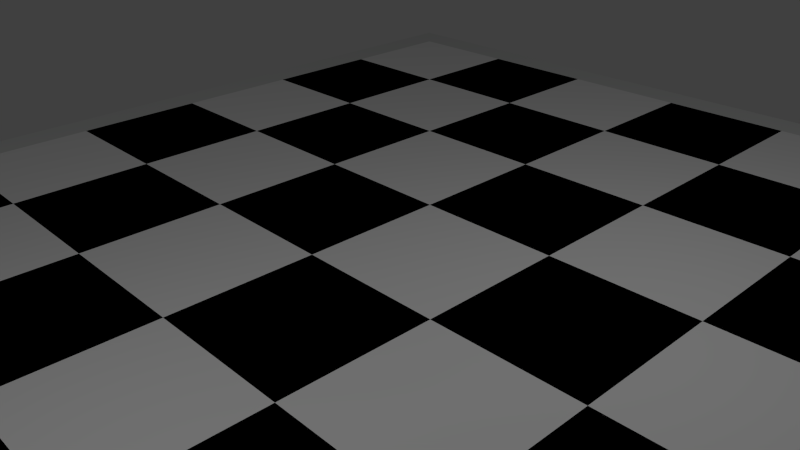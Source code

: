 # Source: board.blend  (saved by Blender 2.69.0; exported with 4.5.12 LTS)
import bpy
from mathutils import Matrix  # noqa: F401  (used for matrix-valued properties, if any)

bpy.ops.wm.read_factory_settings(use_empty=True)
scene = bpy.context.scene
scene.name = 'Scene'

# ---- collections
col_collection_1 = bpy.data.collections.new('Collection 1'); scene.collection.children.link(col_collection_1)

# ---- materials (node trees are filled in below, after node groups)
mat_material_003 = bpy.data.materials.new('Material.003')
mat_material_003.alpha_threshold = 0.0
mat_material_003.use_transparent_shadow = False
mat_material_003.diffuse_color = (0.7849, 0.8, 0.7887, 1.0)
mat_material_003.roughness = 0.5
mat_material_003.specular_intensity = 1.0
mat_material_003.line_color = (0.0, 0.0, 0.0, 1.0)
mat_material_001 = bpy.data.materials.new('Material.001')
mat_material_001.alpha_threshold = 0.0
mat_material_001.use_transparent_shadow = False
mat_material_001.preview_render_type = 'CUBE'
mat_material_001.diffuse_color = (0.0, 0.0, 0.0, 1.0)
mat_material_001.roughness = 0.5
mat_material_001.specular_intensity = 1.0
mat_material_001.line_color = (0.0, 0.0, 0.0, 1.0)
mat_material_002 = bpy.data.materials.new('Material.002')
mat_material_002.alpha_threshold = 0.0
mat_material_002.use_transparent_shadow = False
mat_material_002.diffuse_color = (1.0, 1.0, 1.0, 1.0)
mat_material_002.roughness = 0.5
mat_material_002.specular_intensity = 1.0
mat_material_002.line_color = (0.0, 0.0, 0.0, 1.0)

# ---- material node trees

# ---- world
world_world = bpy.data.worlds.new('World'); scene.world = world_world
world_world.color = (0.05088, 0.05088, 0.05088)
world_world.use_sun_shadow = False
world_world.sun_shadow_jitter_overblur = 0.0
world_world.cycles.sampling_method = 'MANUAL'
world_world.cycles.sample_map_resolution = 256

# ---- cameras
cam_camera = bpy.data.cameras.new('Camera')
cam_camera.clip_end = 100.0
cam_camera.lens = 35.0
cam_camera.sensor_width = 32.0
cam_camera.sensor_height = 18.0
cam_camera.ortho_scale = 7.314
cam_camera.dof.focus_distance = 0.0
cam_camera.dof.aperture_fstop = 128.0

# ---- lights
light_lamp = bpy.data.lights.new('Lamp', 'POINT')
light_lamp.transmission_factor = 0.0
light_lamp.cutoff_distance = 30.0
light_lamp.energy = 100.0
light_lamp.shadow_buffer_clip_start = 1.001
light_lamp.shadow_soft_size = 0.1
light_lamp.shadow_maximum_resolution = 0.006
light_lamp.use_absolute_resolution = True
light_lamp.cycles.use_multiple_importance_sampling = False

# ---- meshes
me_plane_003 = bpy.data.meshes.new('Plane.003')
me_plane_003.from_pydata([(0.6054, -0.5892, 0.004392), (-0.5735, -0.5892, 0.004392), (0.6054, 0.5897, 0.004392), (-0.5735, 0.5897, 0.004392), (0.6054, -0.5892, 0.01701), (-0.5735, -0.5892, 0.01701), (0.6054, 0.5897, 0.01701), (-0.5735, 0.5897, 0.01701), (-0.5735, 0.5897, 0.004392), (0.6054, 0.5897, 0.004392), (-0.5735, 0.5897, 0.01701), (0.6054, 0.5897, 0.01701), (-0.5735, -0.5892, 0.004392), (-0.5735, -0.5892, 0.01701), (0.6054, -0.5892, 0.004392), (0.6054, -0.5892, 0.01701), (-0.3937, -0.5892, 0.004392), (-0.3937, 0.5897, 0.004392), (-0.3937, -0.5892, 0.01701), (-0.3937, 0.5897, 0.01701), (-0.3937, 0.5897, 0.004392), (-0.3937, 0.5897, 0.01701), (-0.3937, -0.5892, 0.004392), (-0.3937, -0.5892, 0.01701), (0.4285, 0.5897, 0.004392), (0.4285, -0.5892, 0.004392), (0.4285, -0.5892, 0.004392), (0.4285, 0.5897, 0.004392), (0.4285, -0.5892, 0.01701), (0.4285, 0.5897, 0.01701), (0.4285, 0.5897, 0.01701), (0.4285, -0.5892, 0.01701), (-0.5735, 0.2603, 0.004392), (-0.5735, 0.2603, 0.01701), (0.6054, 0.2603, 0.004392), (0.6054, 0.2603, 0.01701), (-0.3937, 0.2603, 0.004392), (-0.3937, 0.2603, 0.01701), (0.4285, 0.2603, 0.004392), (0.4285, 0.2603, 0.01701), (-0.3937, -0.3818, 0.004392), (0.4285, -0.3818, 0.004392), (-0.5735, -0.3818, 0.004392), (-0.5735, -0.3818, 0.01701), (0.6054, -0.3818, 0.004392), (0.6054, -0.3818, 0.01701), (-0.3937, -0.3818, 0.01701), (0.4285, -0.3818, 0.01701), (0.6054, -0.5892, 0.004392), (0.6054, 0.5897, 0.004392), (-0.5735, 0.5897, 0.004392), (-0.5735, -0.5892, 0.004392), (0.6054, 0.5897, 0.004392), (-0.5735, 0.5897, 0.004392), (-0.5735, -0.5892, 0.004392), (0.6054, -0.5892, 0.004392), (-0.3937, 0.5897, 0.004392), (-0.3937, -0.5892, 0.004392), (0.4285, -0.5892, 0.004392), (0.4285, 0.5897, 0.004392), (0.6054, 0.2603, 0.004392), (-0.5735, 0.2603, 0.004392), (-0.5735, -0.3818, 0.004392), (0.6054, -0.3818, 0.004392), (0.6054, 0.5897, 0.01701), (-0.5735, -0.5892, 0.01701), (0.6054, 0.5897, 0.01701), (-0.5735, 0.5897, 0.01701), (-0.5735, -0.5892, 0.01701), (0.6054, -0.5892, 0.01701), (-0.3937, 0.5897, 0.01701), (-0.3937, -0.5892, 0.01701), (0.4285, -0.5892, 0.01701), (0.4285, 0.5897, 0.01701), (0.6054, 0.2603, 0.01701), (-0.5735, 0.2603, 0.01701), (-0.5735, -0.3818, 0.01701), (0.6054, -0.3818, 0.01701), (0.6054, -0.5892, 0.01701), (-0.5735, 0.5897, 0.01701), (0.6054, -0.5892, 0.01421), (-0.5735, -0.5892, 0.01421), (0.6054, 0.5897, 0.01421), (-0.5735, 0.5897, 0.01421), (0.6054, -0.5892, 0.02682), (-0.5735, -0.5892, 0.02682), (0.6054, 0.5897, 0.02682), (-0.5735, 0.5897, 0.02682), (-0.5735, 0.5897, 0.01421), (0.6054, 0.5897, 0.01421), (-0.5735, 0.5897, 0.02682), (0.6054, 0.5897, 0.02682), (-0.5735, -0.5892, 0.01421), (-0.5735, -0.5892, 0.02682), (0.6054, -0.5892, 0.01421), (0.6054, -0.5892, 0.02682), (-0.3937, -0.5892, 0.01421), (-0.3937, 0.5897, 0.01421), (-0.3937, -0.5892, 0.02682), (-0.3937, 0.5897, 0.02682), (-0.3937, 0.5897, 0.01421), (-0.3937, 0.5897, 0.02682), (-0.3937, -0.5892, 0.01421), (-0.3937, -0.5892, 0.02682), (0.4285, 0.5897, 0.01421), (0.4285, -0.5892, 0.01421), (0.4285, -0.5892, 0.01421), (0.4285, 0.5897, 0.01421), (0.4285, -0.5892, 0.02682), (0.4285, 0.5897, 0.02682), (0.4285, 0.5897, 0.02682), (0.4285, -0.5892, 0.02682), (-0.5735, 0.2603, 0.01421), (-0.5735, 0.2603, 0.02682), (0.6054, 0.2603, 0.01421), (0.6054, 0.2603, 0.02682), (-0.3937, 0.2603, 0.01421), (-0.3937, 0.2603, 0.02682), (0.4285, 0.2603, 0.01421), (0.4285, 0.2603, 0.02682), (-0.3937, -0.3818, 0.01421), (0.4285, -0.3818, 0.01421), (-0.5735, -0.3818, 0.01421), (-0.5735, -0.3818, 0.02682), (0.6054, -0.3818, 0.01421), (0.6054, -0.3818, 0.02682), (-0.3937, -0.3818, 0.02682), (0.4285, -0.3818, 0.02682), (0.6054, -0.5892, 0.01421), (0.6054, 0.5897, 0.01421), (-0.5735, 0.5897, 0.01421), (-0.5735, -0.5892, 0.01421), (0.6054, 0.5897, 0.01421), (-0.5735, 0.5897, 0.01421), (-0.5735, -0.5892, 0.01421), (0.6054, -0.5892, 0.01421), (-0.3937, 0.5897, 0.01421), (-0.3937, -0.5892, 0.01421), (0.4285, -0.5892, 0.01421), (0.4285, 0.5897, 0.01421), (0.6054, 0.2603, 0.01421), (-0.5735, 0.2603, 0.01421), (-0.5735, -0.3818, 0.01421), (0.6054, -0.3818, 0.01421), (0.6054, 0.5897, 0.02682), (-0.5735, -0.5892, 0.02682), (0.6054, 0.5897, 0.02682), (-0.5735, 0.5897, 0.02682), (-0.5735, -0.5892, 0.02682), (0.6054, -0.5892, 0.02682), (-0.3937, 0.5897, 0.02682), (-0.3937, -0.5892, 0.02682), (0.4285, -0.5892, 0.02682), (0.4285, 0.5897, 0.02682), (0.6054, 0.2603, 0.02682), (-0.5735, 0.2603, 0.02682), (-0.5735, -0.3818, 0.02682), (0.6054, -0.3818, 0.02682), (0.6054, -0.5892, 0.02682), (-0.5735, 0.5897, 0.02682)], [], [(24, 9, 2, 27), (30, 29, 6, 11), (66, 11, 6, 64), (68, 13, 5, 65), (70, 19, 7, 79), (72, 28, 4, 78), (38, 34, 9, 24), (39, 30, 11, 35), (74, 35, 11, 66), (79, 7, 10, 67), (76, 43, 13, 68), (26, 0, 14, 25), (28, 31, 15, 4), (78, 4, 15, 69), (8, 20, 17, 3), (10, 7, 19, 21), (73, 29, 19, 70), (65, 5, 18, 71), (32, 36, 20, 8), (33, 10, 21, 37), (1, 16, 22, 12), (5, 13, 23, 18), (20, 24, 27, 17), (21, 19, 29, 30), (71, 18, 28, 72), (36, 38, 24, 20), (37, 21, 30, 39), (16, 26, 25, 22), (18, 23, 31, 28), (64, 6, 29, 73), (41, 44, 34, 38), (47, 39, 35, 45), (77, 45, 35, 74), (67, 10, 33, 75), (42, 40, 36, 32), (43, 33, 37, 46), (40, 41, 38, 36), (46, 37, 39, 47), (75, 33, 43, 76), (25, 14, 44, 41), (31, 47, 45, 15), (69, 15, 45, 77), (12, 22, 40, 42), (13, 43, 46, 23), (22, 25, 41, 40), (23, 46, 47, 31), (9, 52, 49, 2), (12, 54, 51, 1), (17, 56, 50, 3), (26, 58, 48, 0), (34, 60, 52, 9), (3, 50, 53, 8), (42, 62, 54, 12), (0, 48, 55, 14), (27, 59, 56, 17), (1, 51, 57, 16), (16, 57, 58, 26), (2, 49, 59, 27), (44, 63, 60, 34), (8, 53, 61, 32), (32, 61, 62, 42), (14, 55, 63, 44), (52, 66, 64, 49), (54, 68, 65, 51), (56, 70, 79, 50), (58, 72, 78, 48), (60, 74, 66, 52), (50, 79, 67, 53), (62, 76, 68, 54), (48, 78, 69, 55), (59, 73, 70, 56), (51, 65, 71, 57), (57, 71, 72, 58), (49, 64, 73, 59), (63, 77, 74, 60), (53, 67, 75, 61), (61, 75, 76, 62), (55, 69, 77, 63), (104, 107, 82, 89), (110, 91, 86, 109), (146, 144, 86, 91), (148, 145, 85, 93), (150, 159, 87, 99), (152, 158, 84, 108), (118, 104, 89, 114), (119, 115, 91, 110), (154, 146, 91, 115), (159, 147, 90, 87), (156, 148, 93, 123), (106, 105, 94, 80), (108, 84, 95, 111), (158, 149, 95, 84), (88, 83, 97, 100), (90, 101, 99, 87), (153, 150, 99, 109), (145, 151, 98, 85), (112, 88, 100, 116), (113, 117, 101, 90), (81, 92, 102, 96), (85, 98, 103, 93), (100, 97, 107, 104), (101, 110, 109, 99), (151, 152, 108, 98), (116, 100, 104, 118), (117, 119, 110, 101), (96, 102, 105, 106), (98, 108, 111, 103), (144, 153, 109, 86), (121, 118, 114, 124), (127, 125, 115, 119), (157, 154, 115, 125), (147, 155, 113, 90), (122, 112, 116, 120), (123, 126, 117, 113), (120, 116, 118, 121), (126, 127, 119, 117), (155, 156, 123, 113), (105, 121, 124, 94), (111, 95, 125, 127), (149, 157, 125, 95), (92, 122, 120, 102), (93, 103, 126, 123), (102, 120, 121, 105), (103, 111, 127, 126), (89, 82, 129, 132), (92, 81, 131, 134), (97, 83, 130, 136), (106, 80, 128, 138), (114, 89, 132, 140), (83, 88, 133, 130), (122, 92, 134, 142), (80, 94, 135, 128), (107, 97, 136, 139), (81, 96, 137, 131), (96, 106, 138, 137), (82, 107, 139, 129), (124, 114, 140, 143), (88, 112, 141, 133), (112, 122, 142, 141), (94, 124, 143, 135), (132, 129, 144, 146), (134, 131, 145, 148), (136, 130, 159, 150), (138, 128, 158, 152), (140, 132, 146, 154), (130, 133, 147, 159), (142, 134, 148, 156), (128, 135, 149, 158), (139, 136, 150, 153), (131, 137, 151, 145), (137, 138, 152, 151), (129, 139, 153, 144), (143, 140, 154, 157), (133, 141, 155, 147), (141, 142, 156, 155), (135, 143, 157, 149)])
_uv = me_plane_003.uv_layers.new(name='UVMap')
_uv.uv.foreach_set('vector', [-1.343, -1.328, -1.343, -1.328, -1.343, -1.328, -1.343, -1.328, -1.343, -1.328, -1.343, -1.328, -1.343, -1.328, -1.343, -1.328, -1.343, -1.328, -1.343, -1.328, -1.343, -1.328, -1.343, -1.328, -1.343, -1.328, -1.343, -1.328, -1.343, -1.328, -1.343, -1.328, -1.343, -1.328, -1.343, -1.328, -1.343, -1.328, -1.343, -1.328, -1.343, -1.328, -1.343, -1.328, -1.343, -1.328, -1.343, -1.328, 1.778, 0.7572, 1.778, 0.485, 2.284, 0.485, 2.284, 0.7572, -0.8358, 0.7572, -1.343, 0.7572, -1.343, 0.485, -0.8358, 0.485, -1.343, -1.328, -1.343, -1.328, -1.343, -1.328, -1.343, -1.328, -1.343, -1.328, -1.343, -1.328, -1.343, -1.328, -1.343, -1.328, -1.343, -1.328, -1.343, -1.328, -1.343, -1.328, -1.343, -1.328, -1.343, -1.328, -1.343, -1.328, -1.343, -1.328, -1.343, -1.328, -1.343, -1.328, -1.343, -1.328, -1.343, -1.328, -1.343, -1.328, -1.343, -1.328, -1.343, -1.328, -1.343, -1.328, -1.343, -1.328, -1.343, -1.328, -1.343, -1.328, -1.343, -1.328, -1.343, -1.328, -1.343, -1.328, -1.343, -1.328, -1.343, -1.328, -1.343, -1.328, -1.343, -1.328, -1.343, -1.328, -1.343, -1.328, -1.343, -1.328, -1.343, -1.328, -1.343, -1.328, -1.343, -1.328, -1.343, -1.328, 1.778, 2.298, 1.778, 2.022, 2.284, 2.022, 2.284, 2.298, -0.8358, 2.298, -1.343, 2.298, -1.343, 2.022, -0.8358, 2.022, -1.343, -1.328, -1.343, -1.328, -1.343, -1.328, -1.343, -1.328, -1.343, -1.328, -1.343, -1.328, -1.343, -1.328, -1.343, -1.328, -1.343, -1.328, -1.343, -1.328, -1.343, -1.328, -1.343, -1.328, -1.343, -1.328, -1.343, -1.328, -1.343, -1.328, -1.343, -1.328, -1.343, -1.328, -1.343, -1.328, -1.343, -1.328, -1.343, -1.328, 1.778, 2.022, 1.778, 0.7572, 2.284, 0.7572, 2.284, 2.022, -0.8358, 2.022, -1.343, 2.022, -1.343, 0.7572, -0.8358, 0.7572, -1.343, -1.328, -1.343, -1.328, -1.343, -1.328, -1.343, -1.328, -1.343, -1.328, -1.343, -1.328, -1.343, -1.328, -1.343, -1.328, -1.343, -1.328, -1.343, -1.328, -1.343, -1.328, -1.343, -1.328, 0.79, 0.7572, 0.79, 0.485, 1.778, 0.485, 1.778, 0.7572, 0.1518, 0.7572, -0.8358, 0.7572, -0.8358, 0.485, 0.1518, 0.485, -1.343, -1.328, -1.343, -1.328, -1.343, -1.328, -1.343, -1.328, -1.343, -1.328, -1.343, -1.328, -1.343, -1.328, -1.343, -1.328, 0.79, 2.298, 0.79, 2.022, 1.778, 2.022, 1.778, 2.298, 0.1518, 2.298, -0.8358, 2.298, -0.8358, 2.022, 0.1518, 2.022, 0.79, 2.022, 0.79, 0.7572, 1.778, 0.7572, 1.778, 2.022, 0.1518, 2.022, -0.8358, 2.022, -0.8358, 0.7572, 0.1518, 0.7572, -1.343, -1.328, -1.343, -1.328, -1.343, -1.328, -1.343, -1.328, 0.4709, 0.7572, 0.4709, 0.485, 0.79, 0.485, 0.79, 0.7572, 0.4709, 0.7572, 0.1518, 0.7572, 0.1518, 0.485, 0.4709, 0.485, -1.343, -1.328, -1.343, -1.328, -1.343, -1.328, -1.343, -1.328, 0.4709, 2.298, 0.4709, 2.022, 0.79, 2.022, 0.79, 2.298, 0.4709, 2.298, 0.1518, 2.298, 0.1518, 2.022, 0.4709, 2.022, 0.4709, 2.022, 0.4709, 0.7572, 0.79, 0.7572, 0.79, 2.022, 0.4709, 2.022, 0.1518, 2.022, 0.1518, 0.7572, 0.4709, 0.7572, -1.343, -1.328, -1.343, -1.328, -1.343, -1.328, -1.343, -1.328, -1.343, -1.328, -1.343, -1.328, -1.343, -1.328, -1.343, -1.328, -1.343, -1.328, -1.343, -1.328, -1.343, -1.328, -1.343, -1.328, -1.343, -1.328, -1.343, -1.328, -1.343, -1.328, -1.343, -1.328, -1.343, -1.328, -1.343, -1.328, -1.343, -1.328, -1.343, -1.328, -1.343, -1.328, -1.343, -1.328, -1.343, -1.328, -1.343, -1.328, -1.343, -1.328, -1.343, -1.328, -1.343, -1.328, -1.343, -1.328, -1.343, -1.328, -1.343, -1.328, -1.343, -1.328, -1.343, -1.328, -1.343, -1.328, -1.343, -1.328, -1.343, -1.328, -1.343, -1.328, -1.343, -1.328, -1.343, -1.328, -1.343, -1.328, -1.343, -1.328, -1.343, -1.328, -1.343, -1.328, -1.343, -1.328, -1.343, -1.328, -1.343, -1.328, -1.343, -1.328, -1.343, -1.328, -1.343, -1.328, -1.343, -1.328, -1.343, -1.328, -1.343, -1.328, -1.343, -1.328, -1.343, -1.328, -1.343, -1.328, -1.343, -1.328, -1.343, -1.328, -1.343, -1.328, -1.343, -1.328, -1.343, -1.328, -1.343, -1.328, -1.343, -1.328, -1.343, -1.328, -1.343, -1.328, -1.343, -1.328, -1.343, -1.328, -1.343, -1.328, -1.343, -1.328, -1.343, -1.328, -1.343, -1.328, -1.343, -1.328, -1.343, -1.328, -1.343, -1.328, -1.066, 2.298, -1.066, 2.318, -1.343, 2.318, -1.343, 2.298, 2.304, 2.026, 2.323, 2.026, 2.323, 2.298, 2.304, 2.298, 2.323, 1.792, 2.343, 1.792, 2.343, 2.298, 2.323, 2.298, -1.343, -1.328, -1.343, -1.328, -1.343, -1.328, -1.343, -1.328, 2.284, 0.166, 2.304, 0.166, 2.304, 0.485, 2.284, 0.485, -1.343, -1.328, -1.343, -1.328, -1.343, -1.328, -1.343, -1.328, 0.1987, 2.298, 0.1987, 2.318, -1.066, 2.318, -1.066, 2.298, 2.304, 0.485, 2.323, 0.485, 2.323, 0.7616, 2.304, 0.7616, 2.304, 0.7616, 2.323, 0.7616, 2.323, 2.026, 2.304, 2.026, 0.4709, 2.298, 0.4709, 2.318, 0.1987, 2.318, 0.1987, 2.298, 2.323, 0.8041, 2.343, 0.8041, 2.343, 1.792, 2.323, 1.792, 2.284, -1.328, 2.304, -1.328, 2.304, -0.8217, 2.284, -0.8217, 2.284, -0.8217, 2.304, -0.8217, 2.304, 0.166, 2.284, 0.166, 2.323, 0.485, 2.343, 0.485, 2.343, 0.8041, 2.323, 0.8041, -1.343, -1.328, -1.343, -1.328, -1.343, -1.328, -1.343, -1.328, -1.343, -1.328, -1.343, -1.328, -1.343, -1.328, -1.343, -1.328, -1.343, -1.328, -1.343, -1.328, -1.343, -1.328, -1.343, -1.328, -1.343, -1.328, -1.343, -1.328, -1.343, -1.328, -1.343, -1.328, -1.343, -1.328, -1.343, -1.328, -1.343, -1.328, -1.343, -1.328, -1.343, -1.328, -1.343, -1.328, -1.343, -1.328, -1.343, -1.328, 0.9776, -1.056, 0.4709, -1.056, 0.4709, -1.328, 0.9776, -1.328, -0.0358, -1.056, -0.0358, -1.328, 0.4709, -1.328, 0.4709, -1.056, -1.343, -1.328, -1.343, -1.328, -1.343, -1.328, -1.343, -1.328, -1.343, -1.328, -1.343, -1.328, -1.343, -1.328, -1.343, -1.328, -1.343, -1.328, -1.343, -1.328, -1.343, -1.328, -1.343, -1.328, -1.343, -1.328, -1.343, -1.328, -1.343, -1.328, -1.343, -1.328, -1.343, -1.328, -1.343, -1.328, -1.343, -1.328, -1.343, -1.328, -1.343, -1.328, -1.343, -1.328, -1.343, -1.328, -1.343, -1.328, -1.343, -1.328, -1.343, -1.328, -1.343, -1.328, -1.343, -1.328, -1.343, -1.328, -1.343, -1.328, -1.343, -1.328, -1.343, -1.328, -1.343, -1.328, -1.343, -1.328, -1.343, -1.328, -1.343, -1.328, -1.343, -1.328, -1.343, -1.328, -1.343, -1.328, -1.343, -1.328, 0.9776, 0.485, 0.4709, 0.485, 0.4709, 0.2084, 0.9776, 0.2084, -0.0358, 0.485, -0.0358, 0.2084, 0.4709, 0.2084, 0.4709, 0.485, -1.343, -1.328, -1.343, -1.328, -1.343, -1.328, -1.343, -1.328, -1.343, -1.328, -1.343, -1.328, -1.343, -1.328, -1.343, -1.328, -1.343, -1.328, -1.343, -1.328, -1.343, -1.328, -1.343, -1.328, -1.343, -1.328, -1.343, -1.328, -1.343, -1.328, -1.343, -1.328, -1.343, -1.328, -1.343, -1.328, -1.343, -1.328, -1.343, -1.328, 0.9776, 0.2084, 0.4709, 0.2084, 0.4709, -1.056, 0.9776, -1.056, -0.0358, 0.2084, -0.0358, -1.056, 0.4709, -1.056, 0.4709, 0.2084, -1.343, -1.328, -1.343, -1.328, -1.343, -1.328, -1.343, -1.328, -1.343, -1.328, -1.343, -1.328, -1.343, -1.328, -1.343, -1.328, -1.343, -1.328, -1.343, -1.328, -1.343, -1.328, -1.343, -1.328, 1.965, -1.056, 0.9776, -1.056, 0.9776, -1.328, 1.965, -1.328, -1.023, -1.056, -1.023, -1.328, -0.0358, -1.328, -0.0358, -1.056, -1.343, -1.328, -1.343, -1.328, -1.343, -1.328, -1.343, -1.328, -1.343, -1.328, -1.343, -1.328, -1.343, -1.328, -1.343, -1.328, 1.965, 0.485, 0.9776, 0.485, 0.9776, 0.2084, 1.965, 0.2084, -1.023, 0.485, -1.023, 0.2084, -0.0358, 0.2084, -0.0358, 0.485, 1.965, 0.2084, 0.9776, 0.2084, 0.9776, -1.056, 1.965, -1.056, -1.023, 0.2084, -1.023, -1.056, -0.0358, -1.056, -0.0358, 0.2084, -1.343, -1.328, -1.343, -1.328, -1.343, -1.328, -1.343, -1.328, 2.284, -1.056, 1.965, -1.056, 1.965, -1.328, 2.284, -1.328, -1.343, -1.056, -1.343, -1.328, -1.023, -1.328, -1.023, -1.056, -1.343, -1.328, -1.343, -1.328, -1.343, -1.328, -1.343, -1.328, 2.284, 0.485, 1.965, 0.485, 1.965, 0.2084, 2.284, 0.2084, -1.343, 0.485, -1.343, 0.2084, -1.023, 0.2084, -1.023, 0.485, 2.284, 0.2084, 1.965, 0.2084, 1.965, -1.056, 2.284, -1.056, -1.343, 0.2084, -1.343, -1.056, -1.023, -1.056, -1.023, 0.2084, -1.343, -1.328, -1.343, -1.328, -1.343, -1.328, -1.343, -1.328, -1.343, -1.328, -1.343, -1.328, -1.343, -1.328, -1.343, -1.328, -1.343, -1.328, -1.343, -1.328, -1.343, -1.328, -1.343, -1.328, -1.343, -1.328, -1.343, -1.328, -1.343, -1.328, -1.343, -1.328, -1.343, -1.328, -1.343, -1.328, -1.343, -1.328, -1.343, -1.328, -1.343, -1.328, -1.343, -1.328, -1.343, -1.328, -1.343, -1.328, -1.343, -1.328, -1.343, -1.328, -1.343, -1.328, -1.343, -1.328, -1.343, -1.328, -1.343, -1.328, -1.343, -1.328, -1.343, -1.328, -1.343, -1.328, -1.343, -1.328, -1.343, -1.328, -1.343, -1.328, -1.343, -1.328, -1.343, -1.328, -1.343, -1.328, -1.343, -1.328, -1.343, -1.328, -1.343, -1.328, -1.343, -1.328, -1.343, -1.328, -1.343, -1.328, -1.343, -1.328, -1.343, -1.328, -1.343, -1.328, -1.343, -1.328, -1.343, -1.328, -1.343, -1.328, -1.343, -1.328, -1.343, -1.328, -1.343, -1.328, -1.343, -1.328, -1.343, -1.328, -1.343, -1.328, -1.343, -1.328, -1.343, -1.328, -1.343, -1.328, -1.343, -1.328, -1.343, -1.328, -1.343, -1.328, -1.343, -1.328, -1.343, -1.328, -1.343, -1.328, -1.343, -1.328, -1.343, -1.328, -1.343, -1.328, -1.343, -1.328, -1.343, -1.328, -1.343, -1.328, 2.304, 2.022, 2.304, 2.298, 2.284, 2.298, 2.284, 2.022, 2.012, 2.298, 2.284, 2.298, 2.284, 2.318, 2.012, 2.318, 2.304, -0.8217, 2.304, -1.328, 2.323, -1.328, 2.323, -0.8217, -1.343, -1.328, -1.343, -1.328, -1.343, -1.328, -1.343, -1.328, 2.323, -1.009, 2.323, -1.328, 2.343, -1.328, 2.343, -1.009, -1.343, -1.328, -1.343, -1.328, -1.343, -1.328, -1.343, -1.328, 2.304, 0.7572, 2.304, 2.022, 2.284, 2.022, 2.284, 0.7572, 0.4709, 2.298, 0.7475, 2.298, 0.7475, 2.318, 0.4709, 2.318, 0.7475, 2.298, 2.012, 2.298, 2.012, 2.318, 0.7475, 2.318, 2.304, 0.485, 2.304, 0.7572, 2.284, 0.7572, 2.284, 0.485, 2.304, 0.166, 2.304, -0.8217, 2.323, -0.8217, 2.323, 0.166, 2.323, 0.485, 2.323, -0.02166, 2.343, -0.02166, 2.343, 0.485, 2.323, -0.02166, 2.323, -1.009, 2.343, -1.009, 2.343, -0.02166, 2.304, 0.485, 2.304, 0.166, 2.323, 0.166, 2.323, 0.485])
me_plane_003.materials.append(mat_material_003)
me_plane_003.use_remesh_preserve_volume = False
me_plane_003.use_remesh_preserve_attributes = False
me_plane_003.use_mirror_vertex_groups = False
me_plane_003.update()
me_plane_002 = bpy.data.meshes.new('Plane.002')
me_plane_002.from_pydata([(4.0, -7.0, 0.0), (4.0, -9.0, 0.0), (2.0, -7.0, 0.0), (2.0, -9.0, 0.0), (4.0, -7.0, 0.3639), (4.0, -9.0, 0.3639), (2.0, -7.0, 0.3639), (2.0, -9.0, 0.3639), (8.0, -7.0, 0.0), (8.0, -9.0, 0.0), (6.0, -7.0, 0.0), (6.0, -9.0, 0.0), (8.0, -7.0, 0.3639), (8.0, -9.0, 0.3639), (6.0, -7.0, 0.3639), (6.0, -9.0, 0.3639), (6.0, -5.0, 0.0), (6.0, -7.0, 0.0), (4.0, -5.0, 0.0), (4.0, -7.0, 0.0), (6.0, -5.0, 0.3639), (6.0, -7.0, 0.3639), (4.0, -5.0, 0.3639), (4.0, -7.0, 0.3639), (2.0, -5.0, 0.0), (2.0, -7.0, 0.0), (-2.384e-07, -5.0, 0.0), (-4.768e-07, -7.0, 0.0), (2.0, -5.0, 0.3639), (2.0, -7.0, 0.3639), (-2.384e-07, -5.0, 0.3639), (-4.768e-07, -7.0, 0.3639), (-4.768e-07, -7.0, 0.0), (-4.768e-07, -9.0, 0.0), (-2.0, -7.0, 0.0), (-2.0, -9.0, 0.0), (-4.768e-07, -7.0, 0.3639), (-4.768e-07, -9.0, 0.3639), (-2.0, -7.0, 0.3639), (-2.0, -9.0, 0.3639), (-2.0, -5.0, 0.0), (-2.0, -7.0, 0.0), (-4.0, -5.0, 0.0), (-4.0, -7.0, 0.0), (-2.0, -5.0, 0.3639), (-2.0, -7.0, 0.3639), (-4.0, -5.0, 0.3639), (-4.0, -7.0, 0.3639), (-4.0, -7.0, 0.0), (-4.0, -9.0, 0.0), (-6.0, -7.0, 0.0), (-6.0, -9.0, 0.0), (-4.0, -7.0, 0.3639), (-4.0, -9.0, 0.3639), (-6.0, -7.0, 0.3639), (-6.0, -9.0, 0.3639), (-6.0, -5.0, 0.0), (-6.0, -7.0, 0.0), (-8.0, -5.0, 0.0), (-8.0, -7.0, 0.0), (-6.0, -5.0, 0.3639), (-6.0, -7.0, 0.3639), (-8.0, -5.0, 0.3639), (-8.0, -7.0, 0.3639), (4.0, -3.0, 0.0), (4.0, -5.0, 0.0), (2.0, -3.0, 0.0), (2.0, -5.0, 0.0), (4.0, -3.0, 0.3639), (4.0, -5.0, 0.3639), (2.0, -3.0, 0.3639), (2.0, -5.0, 0.3639), (8.0, -3.0, 0.0), (8.0, -5.0, 0.0), (6.0, -3.0, 0.0), (6.0, -5.0, 0.0), (8.0, -3.0, 0.3639), (8.0, -5.0, 0.3639), (6.0, -3.0, 0.3639), (6.0, -5.0, 0.3639), (6.0, -1.0, 0.0), (6.0, -3.0, 0.0), (4.0, -1.0, 0.0), (4.0, -3.0, 0.0), (6.0, -1.0, 0.3639), (6.0, -3.0, 0.3639), (4.0, -1.0, 0.3639), (4.0, -3.0, 0.3639), (2.0, -1.0, 0.0), (2.0, -3.0, 0.0), (0.0, -1.0, 0.0), (-1.192e-07, -3.0, 0.0), (2.0, -1.0, 0.3639), (2.0, -3.0, 0.3639), (0.0, -1.0, 0.3639), (-1.192e-07, -3.0, 0.3639), (-1.192e-07, -3.0, 0.0), (-2.384e-07, -5.0, 0.0), (-2.0, -3.0, 0.0), (-2.0, -5.0, 0.0), (-1.192e-07, -3.0, 0.3639), (-2.384e-07, -5.0, 0.3639), (-2.0, -3.0, 0.3639), (-2.0, -5.0, 0.3639), (-2.0, -1.0, 0.0), (-2.0, -3.0, 0.0), (-4.0, -1.0, 0.0), (-4.0, -3.0, 0.0), (-2.0, -1.0, 0.3639), (-2.0, -3.0, 0.3639), (-4.0, -1.0, 0.3639), (-4.0, -3.0, 0.3639), (-4.0, -3.0, 0.0), (-4.0, -5.0, 0.0), (-6.0, -3.0, 0.0), (-6.0, -5.0, 0.0), (-4.0, -3.0, 0.3639), (-4.0, -5.0, 0.3639), (-6.0, -3.0, 0.3639), (-6.0, -5.0, 0.3639), (-6.0, -1.0, 0.0), (-6.0, -3.0, 0.0), (-8.0, -1.0, 0.0), (-8.0, -3.0, 0.0), (-6.0, -1.0, 0.3639), (-6.0, -3.0, 0.3639), (-8.0, -1.0, 0.3639), (-8.0, -3.0, 0.3639), (4.0, 1.0, 0.0), (4.0, -1.0, 0.0), (2.0, 1.0, 0.0), (2.0, -1.0, 0.0), (4.0, 1.0, 0.3639), (4.0, -1.0, 0.3639), (2.0, 1.0, 0.3639), (2.0, -1.0, 0.3639), (8.0, 1.0, 0.0), (8.0, -1.0, 0.0), (6.0, 1.0, 0.0), (6.0, -1.0, 0.0), (8.0, 1.0, 0.3639), (8.0, -1.0, 0.3639), (6.0, 1.0, 0.3639), (6.0, -1.0, 0.3639), (6.0, 3.0, 0.0), (6.0, 1.0, 0.0), (4.0, 3.0, 0.0), (4.0, 1.0, 0.0), (6.0, 3.0, 0.3639), (6.0, 1.0, 0.3639), (4.0, 3.0, 0.3639), (4.0, 1.0, 0.3639), (2.0, 3.0, 0.0), (2.0, 1.0, 0.0), (2.384e-07, 3.0, 0.0), (1.192e-07, 1.0, 0.0), (2.0, 3.0, 0.3639), (2.0, 1.0, 0.3639), (2.384e-07, 3.0, 0.3639), (1.192e-07, 1.0, 0.3639), (1.192e-07, 1.0, 0.0), (0.0, -1.0, 0.0), (-2.0, 1.0, 0.0), (-2.0, -1.0, 0.0), (1.192e-07, 1.0, 0.3639), (0.0, -1.0, 0.3639), (-2.0, 1.0, 0.3639), (-2.0, -1.0, 0.3639), (-2.0, 3.0, 0.0), (-2.0, 1.0, 0.0), (-4.0, 3.0, 0.0), (-4.0, 1.0, 0.0), (-2.0, 3.0, 0.3639), (-2.0, 1.0, 0.3639), (-4.0, 3.0, 0.3639), (-4.0, 1.0, 0.3639), (-4.0, 1.0, 0.0), (-4.0, -1.0, 0.0), (-6.0, 1.0, 0.0), (-6.0, -1.0, 0.0), (-4.0, 1.0, 0.3639), (-4.0, -1.0, 0.3639), (-6.0, 1.0, 0.3639), (-6.0, -1.0, 0.3639), (-6.0, 3.0, 0.0), (-6.0, 1.0, 0.0), (-8.0, 3.0, 0.0), (-8.0, 1.0, 0.0), (-6.0, 3.0, 0.3639), (-6.0, 1.0, 0.3639), (-8.0, 3.0, 0.3639), (-8.0, 1.0, 0.3639), (4.0, 5.0, 0.0), (4.0, 3.0, 0.0), (2.0, 5.0, 0.0), (2.0, 3.0, 0.0), (4.0, 5.0, 0.3639), (4.0, 3.0, 0.3639), (2.0, 5.0, 0.3639), (2.0, 3.0, 0.3639), (8.0, 5.0, 0.0), (8.0, 3.0, 0.0), (6.0, 5.0, 0.0), (6.0, 3.0, 0.0), (8.0, 5.0, 0.3639), (8.0, 3.0, 0.3639), (6.0, 5.0, 0.3639), (6.0, 3.0, 0.3639), (6.0, 7.0, 0.0), (6.0, 5.0, 0.0), (4.0, 7.0, 0.0), (4.0, 5.0, 0.0), (6.0, 7.0, 0.3639), (6.0, 5.0, 0.3639), (4.0, 7.0, 0.3639), (4.0, 5.0, 0.3639), (2.0, 7.0, 0.0), (2.0, 5.0, 0.0), (4.768e-07, 7.0, 0.0), (4.768e-07, 5.0, 0.0), (2.0, 7.0, 0.3639), (2.0, 5.0, 0.3639), (4.768e-07, 7.0, 0.3639), (4.768e-07, 5.0, 0.3639), (4.768e-07, 5.0, 0.0), (2.384e-07, 3.0, 0.0), (-2.0, 5.0, 0.0), (-2.0, 3.0, 0.0), (4.768e-07, 5.0, 0.3639), (2.384e-07, 3.0, 0.3639), (-2.0, 5.0, 0.3639), (-2.0, 3.0, 0.3639), (-2.0, 7.0, 0.0), (-2.0, 5.0, 0.0), (-4.0, 7.0, 0.0), (-4.0, 5.0, 0.0), (-2.0, 7.0, 0.3639), (-2.0, 5.0, 0.3639), (-4.0, 7.0, 0.3639), (-4.0, 5.0, 0.3639), (-4.0, 5.0, 0.0), (-4.0, 3.0, 0.0), (-6.0, 5.0, 0.0), (-6.0, 3.0, 0.0), (-4.0, 5.0, 0.3639), (-4.0, 3.0, 0.3639), (-6.0, 5.0, 0.3639), (-6.0, 3.0, 0.3639), (-6.0, 7.0, 0.0), (-6.0, 5.0, 0.0), (-8.0, 7.0, 0.0), (-8.0, 5.0, 0.0), (-6.0, 7.0, 0.3639), (-6.0, 5.0, 0.3639), (-8.0, 7.0, 0.3639), (-8.0, 5.0, 0.3639)], [], [(1, 3, 2, 0), (5, 4, 6, 7), (0, 2, 6, 4), (3, 1, 5, 7), (2, 3, 7, 6), (1, 0, 4, 5), (9, 11, 10, 8), (13, 12, 14, 15), (8, 10, 14, 12), (11, 9, 13, 15), (10, 11, 15, 14), (9, 8, 12, 13), (17, 19, 18, 16), (21, 20, 22, 23), (16, 18, 22, 20), (19, 17, 21, 23), (18, 19, 23, 22), (17, 16, 20, 21), (25, 27, 26, 24), (29, 28, 30, 31), (24, 26, 30, 28), (27, 25, 29, 31), (26, 27, 31, 30), (25, 24, 28, 29), (33, 35, 34, 32), (37, 36, 38, 39), (32, 34, 38, 36), (35, 33, 37, 39), (34, 35, 39, 38), (33, 32, 36, 37), (41, 43, 42, 40), (45, 44, 46, 47), (40, 42, 46, 44), (43, 41, 45, 47), (42, 43, 47, 46), (41, 40, 44, 45), (49, 51, 50, 48), (53, 52, 54, 55), (48, 50, 54, 52), (51, 49, 53, 55), (50, 51, 55, 54), (49, 48, 52, 53), (57, 59, 58, 56), (61, 60, 62, 63), (56, 58, 62, 60), (59, 57, 61, 63), (58, 59, 63, 62), (57, 56, 60, 61), (65, 67, 66, 64), (69, 68, 70, 71), (64, 66, 70, 68), (67, 65, 69, 71), (66, 67, 71, 70), (65, 64, 68, 69), (73, 75, 74, 72), (77, 76, 78, 79), (72, 74, 78, 76), (75, 73, 77, 79), (74, 75, 79, 78), (73, 72, 76, 77), (81, 83, 82, 80), (85, 84, 86, 87), (80, 82, 86, 84), (83, 81, 85, 87), (82, 83, 87, 86), (81, 80, 84, 85), (89, 91, 90, 88), (93, 92, 94, 95), (88, 90, 94, 92), (91, 89, 93, 95), (90, 91, 95, 94), (89, 88, 92, 93), (97, 99, 98, 96), (101, 100, 102, 103), (96, 98, 102, 100), (99, 97, 101, 103), (98, 99, 103, 102), (97, 96, 100, 101), (105, 107, 106, 104), (109, 108, 110, 111), (104, 106, 110, 108), (107, 105, 109, 111), (106, 107, 111, 110), (105, 104, 108, 109), (113, 115, 114, 112), (117, 116, 118, 119), (112, 114, 118, 116), (115, 113, 117, 119), (114, 115, 119, 118), (113, 112, 116, 117), (121, 123, 122, 120), (125, 124, 126, 127), (120, 122, 126, 124), (123, 121, 125, 127), (122, 123, 127, 126), (121, 120, 124, 125), (129, 131, 130, 128), (133, 132, 134, 135), (128, 130, 134, 132), (131, 129, 133, 135), (130, 131, 135, 134), (129, 128, 132, 133), (137, 139, 138, 136), (141, 140, 142, 143), (136, 138, 142, 140), (139, 137, 141, 143), (138, 139, 143, 142), (137, 136, 140, 141), (145, 147, 146, 144), (149, 148, 150, 151), (144, 146, 150, 148), (147, 145, 149, 151), (146, 147, 151, 150), (145, 144, 148, 149), (153, 155, 154, 152), (157, 156, 158, 159), (152, 154, 158, 156), (155, 153, 157, 159), (154, 155, 159, 158), (153, 152, 156, 157), (161, 163, 162, 160), (165, 164, 166, 167), (160, 162, 166, 164), (163, 161, 165, 167), (162, 163, 167, 166), (161, 160, 164, 165), (169, 171, 170, 168), (173, 172, 174, 175), (168, 170, 174, 172), (171, 169, 173, 175), (170, 171, 175, 174), (169, 168, 172, 173), (177, 179, 178, 176), (181, 180, 182, 183), (176, 178, 182, 180), (179, 177, 181, 183), (178, 179, 183, 182), (177, 176, 180, 181), (185, 187, 186, 184), (189, 188, 190, 191), (184, 186, 190, 188), (187, 185, 189, 191), (186, 187, 191, 190), (185, 184, 188, 189), (193, 195, 194, 192), (197, 196, 198, 199), (192, 194, 198, 196), (195, 193, 197, 199), (194, 195, 199, 198), (193, 192, 196, 197), (201, 203, 202, 200), (205, 204, 206, 207), (200, 202, 206, 204), (203, 201, 205, 207), (202, 203, 207, 206), (201, 200, 204, 205), (209, 211, 210, 208), (213, 212, 214, 215), (208, 210, 214, 212), (211, 209, 213, 215), (210, 211, 215, 214), (209, 208, 212, 213), (217, 219, 218, 216), (221, 220, 222, 223), (216, 218, 222, 220), (219, 217, 221, 223), (218, 219, 223, 222), (217, 216, 220, 221), (225, 227, 226, 224), (229, 228, 230, 231), (224, 226, 230, 228), (227, 225, 229, 231), (226, 227, 231, 230), (225, 224, 228, 229), (233, 235, 234, 232), (237, 236, 238, 239), (232, 234, 238, 236), (235, 233, 237, 239), (234, 235, 239, 238), (233, 232, 236, 237), (241, 243, 242, 240), (245, 244, 246, 247), (240, 242, 246, 244), (243, 241, 245, 247), (242, 243, 247, 246), (241, 240, 244, 245), (249, 251, 250, 248), (253, 252, 254, 255), (248, 250, 254, 252), (251, 249, 253, 255), (250, 251, 255, 254), (249, 248, 252, 253)])
_uv = me_plane_002.uv_layers.new(name='UVMap')
_uv.uv.foreach_set('vector', [-0.8758, -2.448, -0.8758, -1.187, -2.138, -1.187, -2.138, -2.448, 1.648, 3.861, 0.3861, 3.861, 0.3861, 2.599, 1.648, 2.599, -5.351, -2.448, -5.351, -3.71, -5.121, -3.71, -5.121, -2.448, -3.4, -4.972, -4.662, -4.972, -4.662, -5.202, -3.4, -5.202, -3.629, 5.123, -3.629, 6.385, -3.859, 6.385, -3.859, 5.123, -3.859, -2.448, -3.859, -1.187, -4.089, -1.187, -4.089, -2.448, 0.3861, 0.07544, -0.8758, 0.07544, -0.8758, -1.187, 0.3861, -1.187, 6.696, -3.71, 6.696, -2.448, 5.434, -2.448, 5.434, -3.71, -2.138, -3.71, -3.4, -3.71, -3.4, -3.94, -2.138, -3.94, 1.418, -4.972, 0.1565, -4.972, 0.1565, -5.202, 1.418, -5.202, -5.466, 0.07544, -5.466, 1.337, -5.696, 1.337, -5.696, 0.07544, -5.237, 3.861, -5.237, 5.123, -5.466, 5.123, -5.466, 3.861, 5.434, -2.448, 4.172, -2.448, 4.172, -3.71, 5.434, -3.71, -0.8758, 6.385, -0.8758, 5.123, 0.3861, 5.123, 0.3861, 6.385, 2.91, -3.71, 1.648, -3.71, 1.648, -3.94, 2.91, -3.94, -5.351, -3.71, -5.351, -2.448, -5.58, -2.448, -5.58, -3.71, -4.777, 2.599, -4.777, 3.861, -5.007, 3.861, -5.007, 2.599, -4.662, -3.71, -4.662, -2.448, -4.891, -2.448, -4.891, -3.71, 4.172, -1.187, 4.172, -2.448, 5.434, -2.448, 5.434, -1.187, -0.8758, 1.337, -2.138, 1.337, -2.138, 0.07544, -0.8758, 0.07544, 6.696, -4.629, 5.434, -4.629, 5.434, -4.859, 6.696, -4.859, 6.696, -4.859, 5.434, -4.859, 5.434, -5.088, 6.696, -5.088, -4.089, -4.972, -4.089, -3.71, -4.318, -3.71, -4.318, -4.972, -4.318, 1.337, -4.318, 2.599, -4.548, 2.599, -4.548, 1.337, -0.8758, 1.337, -0.8758, 2.599, -2.138, 2.599, -2.138, 1.337, 0.3861, 1.337, 0.3861, 0.07544, 1.648, 0.07544, 1.648, 1.337, 5.434, -4.629, 4.172, -4.629, 4.172, -4.859, 5.434, -4.859, -0.0731, -4.859, -1.335, -4.859, -1.335, -5.088, -0.0731, -5.088, -5.007, 5.123, -5.007, 6.385, -5.237, 6.385, -5.237, 5.123, 3.713, -5.432, 3.713, -4.17, 3.483, -4.17, 3.483, -5.432, 2.91, 5.123, 2.91, 3.861, 4.172, 3.861, 4.172, 5.123, 4.172, 6.385, 2.91, 6.385, 2.91, 5.123, 4.172, 5.123, -3.629, 2.599, -3.629, 1.337, -3.4, 1.337, -3.4, 2.599, -2.138, -4.859, -3.4, -4.859, -3.4, -5.088, -2.138, -5.088, -3.629, 3.861, -3.629, 5.123, -3.859, 5.123, -3.859, 3.861, -4.318, -2.448, -4.318, -1.187, -4.548, -1.187, -4.548, -2.448, -4.662, -3.71, -3.4, -3.71, -3.4, -2.448, -4.662, -2.448, 6.696, 3.861, 6.696, 5.123, 5.434, 5.123, 5.434, 3.861, -3.629, -3.71, -3.629, -4.972, -3.4, -4.972, -3.4, -3.71, -2.138, -4.629, -3.4, -4.629, -3.4, -4.859, -2.138, -4.859, -5.237, -1.187, -5.237, 0.07544, -5.466, 0.07544, -5.466, -1.187, -4.891, -3.71, -4.891, -2.448, -5.121, -2.448, -5.121, -3.71, 4.172, 6.385, 4.172, 5.123, 5.434, 5.123, 5.434, 6.385, 0.3861, 2.599, 0.3861, 3.861, -0.8758, 3.861, -0.8758, 2.599, -5.466, 6.385, -5.466, 5.123, -5.237, 5.123, -5.237, 6.385, -3.4, -4.629, -2.138, -4.629, -2.138, -4.399, -3.4, -4.399, 4.172, -5.432, 4.172, -4.17, 3.942, -4.17, 3.942, -5.432, -4.318, -1.187, -4.318, 0.07544, -4.548, 0.07544, -4.548, -1.187, 4.172, 0.07544, 4.172, -1.187, 5.434, -1.187, 5.434, 0.07544, 5.434, -1.187, 6.696, -1.187, 6.696, 0.07544, 5.434, 0.07544, 1.189, -4.17, -0.0731, -4.17, -0.0731, -4.399, 1.189, -4.399, -3.629, 6.385, -3.629, 5.123, -3.4, 5.123, -3.4, 6.385, -2.138, -3.94, -3.4, -3.94, -3.4, -4.17, -2.138, -4.17, 0.1565, -2.448, 0.1565, -3.71, 0.3861, -3.71, 0.3861, -2.448, 0.3861, -2.448, 0.3861, -1.187, -0.8758, -1.187, -0.8758, -2.448, 0.3861, 0.07544, 0.3861, -1.187, 1.648, -1.187, 1.648, 0.07544, -5.007, 3.861, -5.007, 5.123, -5.237, 5.123, -5.237, 3.861, 3.14, -5.432, 3.14, -4.17, 2.91, -4.17, 2.91, -5.432, -5.466, -4.972, -5.466, -3.71, -5.696, -3.71, -5.696, -4.972, -5.466, 3.861, -5.466, 5.123, -5.696, 5.123, -5.696, 3.861, -3.4, 1.337, -3.4, 0.07544, -2.138, 0.07544, -2.138, 1.337, 2.91, -2.448, 4.172, -2.448, 4.172, -1.187, 2.91, -1.187, -5.007, 5.123, -5.007, 3.861, -4.777, 3.861, -4.777, 5.123, -4.089, 0.07544, -4.089, 1.337, -4.318, 1.337, -4.318, 0.07544, 4.172, -3.71, 2.91, -3.71, 2.91, -3.94, 4.172, -3.94, 3.369, -5.432, 3.369, -4.17, 3.14, -4.17, 3.14, -5.432, 1.648, 1.337, 2.91, 1.337, 2.91, 2.599, 1.648, 2.599, 2.91, 6.385, 1.648, 6.385, 1.648, 5.123, 2.91, 5.123, -5.237, 1.337, -5.237, 0.07544, -5.007, 0.07544, -5.007, 1.337, -0.0731, -3.94, -1.335, -3.94, -1.335, -4.17, -0.0731, -4.17, -4.777, -2.448, -4.777, -1.187, -5.007, -1.187, -5.007, -2.448, -0.0731, -2.448, -0.0731, -3.71, 0.1565, -3.71, 0.1565, -2.448, -3.4, -1.187, -3.4, -2.448, -2.138, -2.448, -2.138, -1.187, 4.172, 2.599, 2.91, 2.599, 2.91, 1.337, 4.172, 1.337, -2.138, -3.71, -2.138, -4.972, -1.908, -4.972, -1.908, -3.71, 4.172, -3.94, 2.91, -3.94, 2.91, -4.17, 4.172, -4.17, -5.237, 0.07544, -5.237, 1.337, -5.466, 1.337, -5.466, 0.07544, 1.648, -4.972, 1.648, -3.71, 1.418, -3.71, 1.418, -4.972, -0.8758, -3.71, -0.8758, -2.448, -2.138, -2.448, -2.138, -3.71, 5.434, 1.337, 4.172, 1.337, 4.172, 0.07544, 5.434, 0.07544, 2.68, -4.17, 2.68, -5.432, 2.91, -5.432, 2.91, -4.17, -3.629, 3.861, -3.629, 2.599, -3.4, 2.599, -3.4, 3.861, 6.696, -3.71, 5.434, -3.71, 5.434, -3.94, 6.696, -3.94, -3.629, 1.337, -3.629, 2.599, -3.859, 2.599, -3.859, 1.337, 6.696, 6.385, 5.434, 6.385, 5.434, 5.123, 6.696, 5.123, 0.3861, 5.123, 0.3861, 3.861, 1.648, 3.861, 1.648, 5.123, -4.318, 6.385, -4.318, 5.123, -4.089, 5.123, -4.089, 6.385, 4.172, -3.94, 5.434, -3.94, 5.434, -3.71, 4.172, -3.71, -4.548, 0.07544, -4.548, 1.337, -4.777, 1.337, -4.777, 0.07544, -3.629, -1.187, -3.629, 0.07544, -3.859, 0.07544, -3.859, -1.187, -0.8758, 2.599, -0.8758, 3.861, -2.138, 3.861, -2.138, 2.599, 2.91, 0.07544, 2.91, 1.337, 1.648, 1.337, 1.648, 0.07544, -5.237, 0.07544, -5.237, -1.187, -5.007, -1.187, -5.007, 0.07544, -5.007, 1.337, -5.007, 0.07544, -4.777, 0.07544, -4.777, 1.337, -5.237, -2.448, -5.237, -1.187, -5.466, -1.187, -5.466, -2.448, -4.548, 5.123, -4.548, 6.385, -4.777, 6.385, -4.777, 5.123, -3.4, 0.07544, -3.4, -1.187, -2.138, -1.187, -2.138, 0.07544, 2.91, -1.187, 2.91, 0.07544, 1.648, 0.07544, 1.648, -1.187, 1.648, -4.17, 1.648, -5.432, 1.878, -5.432, 1.878, -4.17, 5.434, -4.399, 4.172, -4.399, 4.172, -4.629, 5.434, -4.629, 2.68, -5.432, 2.68, -4.17, 2.451, -4.17, 2.451, -5.432, 1.418, -4.972, 1.418, -3.71, 1.189, -3.71, 1.189, -4.972, 0.3861, -2.448, 0.3861, -3.71, 1.648, -3.71, 1.648, -2.448, -3.4, 3.861, -2.138, 3.861, -2.138, 5.123, -3.4, 5.123, -5.466, -3.71, -5.466, -4.972, -5.237, -4.972, -5.237, -3.71, 5.434, -4.859, 4.172, -4.859, 4.172, -5.088, 5.434, -5.088, 2.107, -5.432, 2.107, -4.17, 1.878, -4.17, 1.878, -5.432, -5.466, -2.448, -5.466, -1.187, -5.696, -1.187, -5.696, -2.448, 4.172, 5.123, 4.172, 3.861, 5.434, 3.861, 5.434, 5.123, 5.434, 3.861, 4.172, 3.861, 4.172, 2.599, 5.434, 2.599, -5.007, 6.385, -5.007, 5.123, -4.777, 5.123, -4.777, 6.385, -0.0731, -4.17, -1.335, -4.17, -1.335, -4.399, -0.0731, -4.399, -3.859, 5.123, -3.859, 6.385, -4.089, 6.385, -4.089, 5.123, -1.335, -4.972, -1.335, -3.71, -1.565, -3.71, -1.565, -4.972, 0.3861, 6.385, 0.3861, 5.123, 1.648, 5.123, 1.648, 6.385, 6.696, 3.861, 5.434, 3.861, 5.434, 2.599, 6.696, 2.599, -4.548, -3.71, -4.548, -4.972, -4.318, -4.972, -4.318, -3.71, 5.434, -4.17, 4.172, -4.17, 4.172, -4.399, 5.434, -4.399, -4.777, -1.187, -4.777, 0.07544, -5.007, 0.07544, -5.007, -1.187, -3.629, 0.07544, -3.629, -1.187, -3.4, -1.187, -3.4, 0.07544, -2.138, 2.599, -3.4, 2.599, -3.4, 1.337, -2.138, 1.337, -2.138, -1.187, -0.8758, -1.187, -0.8758, 0.07544, -2.138, 0.07544, -5.237, -1.187, -5.237, -2.448, -5.007, -2.448, -5.007, -1.187, -0.0731, -4.629, -1.335, -4.629, -1.335, -4.859, -0.0731, -4.859, -4.777, -4.972, -4.777, -3.71, -5.007, -3.71, -5.007, -4.972, -4.089, 3.861, -4.089, 5.123, -4.318, 5.123, -4.318, 3.861, 1.648, -1.187, 0.3861, -1.187, 0.3861, -2.448, 1.648, -2.448, 5.434, 1.337, 5.434, 0.07544, 6.696, 0.07544, 6.696, 1.337, 5.434, -3.94, 4.172, -3.94, 4.172, -4.17, 5.434, -4.17, 1.189, -4.629, -0.0731, -4.629, -0.0731, -4.859, 1.189, -4.859, -3.859, 2.599, -3.859, 3.861, -4.089, 3.861, -4.089, 2.599, -4.089, 2.599, -4.089, 3.861, -4.318, 3.861, -4.318, 2.599, 1.648, -2.448, 1.648, -3.71, 2.91, -3.71, 2.91, -2.448, -2.138, 3.861, -0.8758, 3.861, -0.8758, 5.123, -2.138, 5.123, -4.777, -3.71, -4.777, -4.972, -4.548, -4.972, -4.548, -3.71, -2.138, -4.17, -3.4, -4.17, -3.4, -4.399, -2.138, -4.399, 2.451, -5.432, 2.451, -4.17, 2.221, -4.17, 2.221, -5.432, -4.548, -2.448, -4.548, -1.187, -4.777, -1.187, -4.777, -2.448, -3.4, -2.448, -3.4, -3.71, -2.138, -3.71, -2.138, -2.448, -0.8758, 6.385, -2.138, 6.385, -2.138, 5.123, -0.8758, 5.123, -4.777, 3.861, -4.777, 2.599, -4.548, 2.599, -4.548, 3.861, 6.696, -4.399, 5.434, -4.399, 5.434, -4.629, 6.696, -4.629, -5.466, 1.337, -5.466, 2.599, -5.696, 2.599, -5.696, 1.337, 3.942, -5.432, 3.942, -4.17, 3.713, -4.17, 3.713, -5.432, 4.172, 0.07544, 4.172, 1.337, 2.91, 1.337, 2.91, 0.07544, 0.3861, 1.337, 0.3861, 2.599, -0.8758, 2.599, -0.8758, 1.337, -3.859, 3.861, -3.859, 2.599, -3.629, 2.599, -3.629, 3.861, -0.3027, -2.448, -0.3027, -3.71, -0.0731, -3.71, -0.0731, -2.448, -5.237, 1.337, -5.237, 2.599, -5.466, 2.599, -5.466, 1.337, -4.548, 3.861, -4.548, 5.123, -4.777, 5.123, -4.777, 3.861, 0.3861, 1.337, 1.648, 1.337, 1.648, 2.599, 0.3861, 2.599, 2.91, -2.448, 2.91, -3.71, 4.172, -3.71, 4.172, -2.448, -4.318, 2.599, -4.318, 1.337, -4.089, 1.337, -4.089, 2.599, -0.0731, -4.399, -1.335, -4.399, -1.335, -4.629, -0.0731, -4.629, -5.007, -4.972, -5.007, -3.71, -5.237, -3.71, -5.237, -4.972, -4.089, 2.599, -4.089, 1.337, -3.859, 1.337, -3.859, 2.599, -3.4, 2.599, -2.138, 2.599, -2.138, 3.861, -3.4, 3.861, -2.138, 5.123, -2.138, 6.385, -3.4, 6.385, -3.4, 5.123, -4.548, 6.385, -4.548, 5.123, -4.318, 5.123, -4.318, 6.385, -0.6462, -2.448, -0.6462, -3.71, -0.4166, -3.71, -0.4166, -2.448, -4.318, 0.07544, -4.318, 1.337, -4.548, 1.337, -4.548, 0.07544, -4.318, 3.861, -4.318, 5.123, -4.548, 5.123, -4.548, 3.861, 5.434, 2.599, 5.434, 1.337, 6.696, 1.337, 6.696, 2.599, 0.3861, 3.861, 0.3861, 5.123, -0.8758, 5.123, -0.8758, 3.861, -5.237, 3.861, -5.237, 2.599, -5.007, 2.599, -5.007, 3.861, 2.91, -3.94, 1.648, -3.94, 1.648, -4.17, 2.91, -4.17, -3.629, -4.972, -3.629, -3.71, -3.859, -3.71, -3.859, -4.972, -3.629, -2.448, -3.629, -1.187, -3.859, -1.187, -3.859, -2.448, -0.8758, 0.07544, 0.3861, 0.07544, 0.3861, 1.337, -0.8758, 1.337, 6.696, -1.187, 5.434, -1.187, 5.434, -2.448, 6.696, -2.448, 1.189, -4.399, -0.0731, -4.399, -0.0731, -4.629, 1.189, -4.629, 6.696, -3.94, 5.434, -3.94, 5.434, -4.17, 6.696, -4.17, 1.189, -3.94, -0.0731, -3.94, -0.0731, -4.17, 1.189, -4.17, -1.565, -4.972, -1.565, -3.71, -1.794, -3.71, -1.794, -4.972, 1.648, -1.187, 1.648, -2.448, 2.91, -2.448, 2.91, -1.187, 2.91, 0.07544, 2.91, -1.187, 4.172, -1.187, 4.172, 0.07544, -3.629, 5.123, -3.629, 3.861, -3.4, 3.861, -3.4, 5.123, -1.335, -3.94, -0.0731, -3.94, -0.0731, -3.71, -1.335, -3.71, -4.089, -1.187, -4.089, 0.07544, -4.318, 0.07544, -4.318, -1.187, -0.8758, -2.448, -0.8758, -3.71, -0.6462, -3.71, -0.6462, -2.448, 2.91, 3.861, 2.91, 2.599, 4.172, 2.599, 4.172, 3.861, 5.434, 1.337, 5.434, 2.599, 4.172, 2.599, 4.172, 1.337, 6.696, -4.17, 5.434, -4.17, 5.434, -4.399, 6.696, -4.399, -4.318, -1.187, -4.318, -2.448, -4.089, -2.448, -4.089, -1.187, -3.859, 3.861, -3.859, 5.123, -4.089, 5.123, -4.089, 3.861, -3.859, -4.972, -3.859, -3.71, -4.089, -3.71, -4.089, -4.972, 1.648, 3.861, 1.648, 2.599, 2.91, 2.599, 2.91, 3.861, 2.91, 3.861, 2.91, 5.123, 1.648, 5.123, 1.648, 3.861, -4.089, 0.07544, -4.089, -1.187, -3.859, -1.187, -3.859, 0.07544, -0.0731, -3.94, 1.189, -3.94, 1.189, -3.71, -0.0731, -3.71, -3.4, -2.448, -3.4, -1.187, -3.629, -1.187, -3.629, -2.448, -4.548, -1.187, -4.548, 0.07544, -4.777, 0.07544, -4.777, -1.187])
me_plane_002.materials.append(mat_material_001)
me_plane_002.use_remesh_preserve_volume = False
me_plane_002.use_remesh_preserve_attributes = False
me_plane_002.use_mirror_vertex_groups = False
me_plane_002.update()
me_plane_001 = bpy.data.meshes.new('Plane.001')
me_plane_001.from_pydata([(-6.0, -5.0, 0.0), (-8.0, -5.0, 0.0), (-6.0, -3.0, 0.0), (-8.0, -3.0, 0.0), (-6.0, -5.0, 0.3639), (-8.0, -5.0, 0.3639), (-6.0, -3.0, 0.3639), (-8.0, -3.0, 0.3639), (-6.0, -9.0, 0.0), (-8.0, -9.0, 0.0), (-6.0, -7.0, 0.0), (-8.0, -7.0, 0.0), (-6.0, -9.0, 0.3639), (-8.0, -9.0, 0.3639), (-6.0, -7.0, 0.3639), (-8.0, -7.0, 0.3639), (-4.0, -7.0, 0.0), (-6.0, -7.0, 0.0), (-4.0, -5.0, 0.0), (-6.0, -5.0, 0.0), (-4.0, -7.0, 0.3639), (-6.0, -7.0, 0.3639), (-4.0, -5.0, 0.3639), (-6.0, -5.0, 0.3639), (-4.0, -3.0, 0.0), (-6.0, -3.0, 0.0), (-4.0, -1.0, 0.0), (-6.0, -1.0, 0.0), (-4.0, -3.0, 0.3639), (-6.0, -3.0, 0.3639), (-4.0, -1.0, 0.3639), (-6.0, -1.0, 0.3639), (-6.0, -1.0, 0.0), (-8.0, -1.0, 0.0), (-6.0, 1.0, 0.0), (-8.0, 1.0, 0.0), (-6.0, -1.0, 0.3639), (-8.0, -1.0, 0.3639), (-6.0, 1.0, 0.3639), (-8.0, 1.0, 0.3639), (-4.0, 1.0, 0.0), (-6.0, 1.0, 0.0), (-4.0, 3.0, 0.0), (-6.0, 3.0, 0.0), (-4.0, 1.0, 0.3639), (-6.0, 1.0, 0.3639), (-4.0, 3.0, 0.3639), (-6.0, 3.0, 0.3639), (-6.0, 3.0, 0.0), (-8.0, 3.0, 0.0), (-6.0, 5.0, 0.0), (-8.0, 5.0, 0.0), (-6.0, 3.0, 0.3639), (-8.0, 3.0, 0.3639), (-6.0, 5.0, 0.3639), (-8.0, 5.0, 0.3639), (-4.0, 5.0, 0.0), (-6.0, 5.0, 0.0), (-4.0, 7.0, 0.0), (-6.0, 7.0, 0.0), (-4.0, 5.0, 0.3639), (-6.0, 5.0, 0.3639), (-4.0, 7.0, 0.3639), (-6.0, 7.0, 0.3639), (-2.0, -5.0, 0.0), (-4.0, -5.0, 0.0), (-2.0, -3.0, 0.0), (-4.0, -3.0, 0.0), (-2.0, -5.0, 0.3639), (-4.0, -5.0, 0.3639), (-2.0, -3.0, 0.3639), (-4.0, -3.0, 0.3639), (-2.0, -9.0, 0.0), (-4.0, -9.0, 0.0), (-2.0, -7.0, 0.0), (-4.0, -7.0, 0.0), (-2.0, -9.0, 0.3639), (-4.0, -9.0, 0.3639), (-2.0, -7.0, 0.3639), (-4.0, -7.0, 0.3639), (0.0, -7.0, 0.0), (-2.0, -7.0, 0.0), (0.0, -5.0, 0.0), (-2.0, -5.0, 0.0), (0.0, -7.0, 0.3639), (-2.0, -7.0, 0.3639), (0.0, -5.0, 0.3639), (-2.0, -5.0, 0.3639), (0.0, -3.0, 0.0), (-2.0, -3.0, 0.0), (0.0, -1.0, 0.0), (-2.0, -1.0, 0.0), (0.0, -3.0, 0.3639), (-2.0, -3.0, 0.3639), (0.0, -1.0, 0.3639), (-2.0, -1.0, 0.3639), (-2.0, -1.0, 0.0), (-4.0, -1.0, 0.0), (-2.0, 1.0, 0.0), (-4.0, 1.0, 0.0), (-2.0, -1.0, 0.3639), (-4.0, -1.0, 0.3639), (-2.0, 1.0, 0.3639), (-4.0, 1.0, 0.3639), (0.0, 1.0, 0.0), (-2.0, 1.0, 0.0), (0.0, 3.0, 0.0), (-2.0, 3.0, 0.0), (0.0, 1.0, 0.3639), (-2.0, 1.0, 0.3639), (0.0, 3.0, 0.3639), (-2.0, 3.0, 0.3639), (-2.0, 3.0, 0.0), (-4.0, 3.0, 0.0), (-2.0, 5.0, 0.0), (-4.0, 5.0, 0.0), (-2.0, 3.0, 0.3639), (-4.0, 3.0, 0.3639), (-2.0, 5.0, 0.3639), (-4.0, 5.0, 0.3639), (0.0, 5.0, 0.0), (-2.0, 5.0, 0.0), (0.0, 7.0, 0.0), (-2.0, 7.0, 0.0), (0.0, 5.0, 0.3639), (-2.0, 5.0, 0.3639), (0.0, 7.0, 0.3639), (-2.0, 7.0, 0.3639), (2.0, -5.0, 0.0), (0.0, -5.0, 0.0), (2.0, -3.0, 0.0), (0.0, -3.0, 0.0), (2.0, -5.0, 0.3639), (0.0, -5.0, 0.3639), (2.0, -3.0, 0.3639), (0.0, -3.0, 0.3639), (2.0, -9.0, 0.0), (0.0, -9.0, 0.0), (2.0, -7.0, 0.0), (0.0, -7.0, 0.0), (2.0, -9.0, 0.3639), (0.0, -9.0, 0.3639), (2.0, -7.0, 0.3639), (0.0, -7.0, 0.3639), (4.0, -7.0, 0.0), (2.0, -7.0, 0.0), (4.0, -5.0, 0.0), (2.0, -5.0, 0.0), (4.0, -7.0, 0.3639), (2.0, -7.0, 0.3639), (4.0, -5.0, 0.3639), (2.0, -5.0, 0.3639), (4.0, -3.0, 0.0), (2.0, -3.0, 0.0), (4.0, -1.0, 0.0), (2.0, -1.0, 0.0), (4.0, -3.0, 0.3639), (2.0, -3.0, 0.3639), (4.0, -1.0, 0.3639), (2.0, -1.0, 0.3639), (2.0, -1.0, 0.0), (0.0, -1.0, 0.0), (2.0, 1.0, 0.0), (0.0, 1.0, 0.0), (2.0, -1.0, 0.3639), (0.0, -1.0, 0.3639), (2.0, 1.0, 0.3639), (0.0, 1.0, 0.3639), (4.0, 1.0, 0.0), (2.0, 1.0, 0.0), (4.0, 3.0, 0.0), (2.0, 3.0, 0.0), (4.0, 1.0, 0.3639), (2.0, 1.0, 0.3639), (4.0, 3.0, 0.3639), (2.0, 3.0, 0.3639), (2.0, 3.0, 0.0), (0.0, 3.0, 0.0), (2.0, 5.0, 0.0), (0.0, 5.0, 0.0), (2.0, 3.0, 0.3639), (0.0, 3.0, 0.3639), (2.0, 5.0, 0.3639), (0.0, 5.0, 0.3639), (4.0, 5.0, 0.0), (2.0, 5.0, 0.0), (4.0, 7.0, 0.0), (2.0, 7.0, 0.0), (4.0, 5.0, 0.3639), (2.0, 5.0, 0.3639), (4.0, 7.0, 0.3639), (2.0, 7.0, 0.3639), (6.0, -5.0, 0.0), (4.0, -5.0, 0.0), (6.0, -3.0, 0.0), (4.0, -3.0, 0.0), (6.0, -5.0, 0.3639), (4.0, -5.0, 0.3639), (6.0, -3.0, 0.3639), (4.0, -3.0, 0.3639), (6.0, -9.0, 0.0), (4.0, -9.0, 0.0), (6.0, -7.0, 0.0), (4.0, -7.0, 0.0), (6.0, -9.0, 0.3639), (4.0, -9.0, 0.3639), (6.0, -7.0, 0.3639), (4.0, -7.0, 0.3639), (8.0, -7.0, 0.0), (6.0, -7.0, 0.0), (8.0, -5.0, 0.0), (6.0, -5.0, 0.0), (8.0, -7.0, 0.3639), (6.0, -7.0, 0.3639), (8.0, -5.0, 0.3639), (6.0, -5.0, 0.3639), (8.0, -3.0, 0.0), (6.0, -3.0, 0.0), (8.0, -1.0, 0.0), (6.0, -1.0, 0.0), (8.0, -3.0, 0.3639), (6.0, -3.0, 0.3639), (8.0, -1.0, 0.3639), (6.0, -1.0, 0.3639), (6.0, -1.0, 0.0), (4.0, -1.0, 0.0), (6.0, 1.0, 0.0), (4.0, 1.0, 0.0), (6.0, -1.0, 0.3639), (4.0, -1.0, 0.3639), (6.0, 1.0, 0.3639), (4.0, 1.0, 0.3639), (8.0, 1.0, 0.0), (6.0, 1.0, 0.0), (8.0, 3.0, 0.0), (6.0, 3.0, 0.0), (8.0, 1.0, 0.3639), (6.0, 1.0, 0.3639), (8.0, 3.0, 0.3639), (6.0, 3.0, 0.3639), (6.0, 3.0, 0.0), (4.0, 3.0, 0.0), (6.0, 5.0, 0.0), (4.0, 5.0, 0.0), (6.0, 3.0, 0.3639), (4.0, 3.0, 0.3639), (6.0, 5.0, 0.3639), (4.0, 5.0, 0.3639), (8.0, 5.0, 0.0), (6.0, 5.0, 0.0), (8.0, 7.0, 0.0), (6.0, 7.0, 0.0), (8.0, 5.0, 0.3639), (6.0, 5.0, 0.3639), (8.0, 7.0, 0.3639), (6.0, 7.0, 0.3639)], [], [(1, 3, 2, 0), (5, 4, 6, 7), (0, 2, 6, 4), (3, 1, 5, 7), (2, 3, 7, 6), (1, 0, 4, 5), (9, 11, 10, 8), (13, 12, 14, 15), (8, 10, 14, 12), (11, 9, 13, 15), (10, 11, 15, 14), (9, 8, 12, 13), (17, 19, 18, 16), (21, 20, 22, 23), (16, 18, 22, 20), (19, 17, 21, 23), (18, 19, 23, 22), (17, 16, 20, 21), (25, 27, 26, 24), (29, 28, 30, 31), (24, 26, 30, 28), (27, 25, 29, 31), (26, 27, 31, 30), (25, 24, 28, 29), (33, 35, 34, 32), (37, 36, 38, 39), (32, 34, 38, 36), (35, 33, 37, 39), (34, 35, 39, 38), (33, 32, 36, 37), (41, 43, 42, 40), (45, 44, 46, 47), (40, 42, 46, 44), (43, 41, 45, 47), (42, 43, 47, 46), (41, 40, 44, 45), (49, 51, 50, 48), (53, 52, 54, 55), (48, 50, 54, 52), (51, 49, 53, 55), (50, 51, 55, 54), (49, 48, 52, 53), (57, 59, 58, 56), (61, 60, 62, 63), (56, 58, 62, 60), (59, 57, 61, 63), (58, 59, 63, 62), (57, 56, 60, 61), (65, 67, 66, 64), (69, 68, 70, 71), (64, 66, 70, 68), (67, 65, 69, 71), (66, 67, 71, 70), (65, 64, 68, 69), (73, 75, 74, 72), (77, 76, 78, 79), (72, 74, 78, 76), (75, 73, 77, 79), (74, 75, 79, 78), (73, 72, 76, 77), (81, 83, 82, 80), (85, 84, 86, 87), (80, 82, 86, 84), (83, 81, 85, 87), (82, 83, 87, 86), (81, 80, 84, 85), (89, 91, 90, 88), (93, 92, 94, 95), (88, 90, 94, 92), (91, 89, 93, 95), (90, 91, 95, 94), (89, 88, 92, 93), (97, 99, 98, 96), (101, 100, 102, 103), (96, 98, 102, 100), (99, 97, 101, 103), (98, 99, 103, 102), (97, 96, 100, 101), (105, 107, 106, 104), (109, 108, 110, 111), (104, 106, 110, 108), (107, 105, 109, 111), (106, 107, 111, 110), (105, 104, 108, 109), (113, 115, 114, 112), (117, 116, 118, 119), (112, 114, 118, 116), (115, 113, 117, 119), (114, 115, 119, 118), (113, 112, 116, 117), (121, 123, 122, 120), (125, 124, 126, 127), (120, 122, 126, 124), (123, 121, 125, 127), (122, 123, 127, 126), (121, 120, 124, 125), (129, 131, 130, 128), (133, 132, 134, 135), (128, 130, 134, 132), (131, 129, 133, 135), (130, 131, 135, 134), (129, 128, 132, 133), (137, 139, 138, 136), (141, 140, 142, 143), (136, 138, 142, 140), (139, 137, 141, 143), (138, 139, 143, 142), (137, 136, 140, 141), (145, 147, 146, 144), (149, 148, 150, 151), (144, 146, 150, 148), (147, 145, 149, 151), (146, 147, 151, 150), (145, 144, 148, 149), (153, 155, 154, 152), (157, 156, 158, 159), (152, 154, 158, 156), (155, 153, 157, 159), (154, 155, 159, 158), (153, 152, 156, 157), (161, 163, 162, 160), (165, 164, 166, 167), (160, 162, 166, 164), (163, 161, 165, 167), (162, 163, 167, 166), (161, 160, 164, 165), (169, 171, 170, 168), (173, 172, 174, 175), (168, 170, 174, 172), (171, 169, 173, 175), (170, 171, 175, 174), (169, 168, 172, 173), (177, 179, 178, 176), (181, 180, 182, 183), (176, 178, 182, 180), (179, 177, 181, 183), (178, 179, 183, 182), (177, 176, 180, 181), (185, 187, 186, 184), (189, 188, 190, 191), (184, 186, 190, 188), (187, 185, 189, 191), (186, 187, 191, 190), (185, 184, 188, 189), (193, 195, 194, 192), (197, 196, 198, 199), (192, 194, 198, 196), (195, 193, 197, 199), (194, 195, 199, 198), (193, 192, 196, 197), (201, 203, 202, 200), (205, 204, 206, 207), (200, 202, 206, 204), (203, 201, 205, 207), (202, 203, 207, 206), (201, 200, 204, 205), (209, 211, 210, 208), (213, 212, 214, 215), (208, 210, 214, 212), (211, 209, 213, 215), (210, 211, 215, 214), (209, 208, 212, 213), (217, 219, 218, 216), (221, 220, 222, 223), (216, 218, 222, 220), (219, 217, 221, 223), (218, 219, 223, 222), (217, 216, 220, 221), (225, 227, 226, 224), (229, 228, 230, 231), (224, 226, 230, 228), (227, 225, 229, 231), (226, 227, 231, 230), (225, 224, 228, 229), (233, 235, 234, 232), (237, 236, 238, 239), (232, 234, 238, 236), (235, 233, 237, 239), (234, 235, 239, 238), (233, 232, 236, 237), (241, 243, 242, 240), (245, 244, 246, 247), (240, 242, 246, 244), (243, 241, 245, 247), (242, 243, 247, 246), (241, 240, 244, 245), (249, 251, 250, 248), (253, 252, 254, 255), (248, 250, 254, 252), (251, 249, 253, 255), (250, 251, 255, 254), (249, 248, 252, 253)])
_uv = me_plane_001.uv_layers.new(name='UVMap')
_uv.uv.foreach_set('vector', [0.5426, 0.09004, 0.5426, -0.1453, 0.7779, -0.1453, 0.7779, 0.09004, 1.249, 1.031, 1.249, 1.267, 1.013, 1.267, 1.013, 1.031, 1.42, 0.7959, 1.42, 0.5606, 1.463, 0.5606, 1.463, 0.7959, 1.591, 1.502, 1.591, 1.267, 1.634, 1.267, 1.634, 1.502, 1.013, 1.309, 1.249, 1.309, 1.249, 1.352, 1.013, 1.352, 1.013, 1.438, 1.249, 1.438, 1.249, 1.481, 1.013, 1.481, 1.013, 0.7959, 1.249, 0.7959, 1.249, 1.031, 1.013, 1.031, -0.3986, 0.3253, -0.3986, 0.09004, -0.1633, 0.09004, -0.1633, 0.3253, 1.377, 0.3253, 1.377, 0.09004, 1.42, 0.09004, 1.42, 0.3253, 1.591, 1.031, 1.591, 0.7959, 1.634, 0.7959, 1.634, 1.031, 1.334, 0.3253, 1.334, 0.5606, 1.291, 0.5606, 1.291, 0.3253, 0.3073, 1.523, 0.5426, 1.523, 0.5426, 1.566, 0.3073, 1.566, 0.5426, 0.5606, 0.5426, 0.7959, 0.3073, 0.7959, 0.3073, 0.5606, 0.7779, 1.267, 0.5426, 1.267, 0.5426, 1.031, 0.7779, 1.031, 1.291, -0.6159, 1.291, -0.3806, 1.249, -0.3806, 1.249, -0.6159, 1.377, 1.267, 1.377, 1.031, 1.42, 1.031, 1.42, 1.267, 1.291, -0.1453, 1.291, 0.09004, 1.249, 0.09004, 1.249, -0.1453, -0.3986, 1.481, -0.1633, 1.481, -0.1633, 1.523, -0.3986, 1.523, -0.3986, 0.09004, -0.6339, 0.09004, -0.6339, -0.1453, -0.3986, -0.1453, 1.249, 0.09004, 1.013, 0.09004, 1.013, -0.1453, 1.249, -0.1453, 0.07204, 1.352, -0.1633, 1.352, -0.1633, 1.309, 0.07204, 1.309, 1.505, 0.3253, 1.505, 0.09004, 1.548, 0.09004, 1.548, 0.3253, 1.334, -0.6159, 1.334, -0.3806, 1.291, -0.3806, 1.291, -0.6159, 0.5426, 1.267, 0.7779, 1.267, 0.7779, 1.309, 0.5426, 1.309, 0.5426, 0.5606, 0.3073, 0.5606, 0.3073, 0.3253, 0.5426, 0.3253, 0.07204, 0.5606, 0.07204, 0.3253, 0.3073, 0.3253, 0.3073, 0.5606, 1.505, 1.031, 1.505, 0.7959, 1.548, 0.7959, 1.548, 1.031, 1.591, -0.1453, 1.591, -0.3806, 1.634, -0.3806, 1.634, -0.1453, 0.02922, 1.587, 0.02922, 1.352, 0.07204, 1.352, 0.07204, 1.587, 0.5426, 1.438, 0.7779, 1.438, 0.7779, 1.481, 0.5426, 1.481, 1.249, -0.6159, 1.249, -0.3806, 1.013, -0.3806, 1.013, -0.6159, -0.3986, -0.1453, -0.3986, -0.3806, -0.1633, -0.3806, -0.1633, -0.1453, 1.291, 1.031, 1.291, 0.7959, 1.334, 0.7959, 1.334, 1.031, 1.505, -0.1453, 1.505, -0.3806, 1.548, -0.3806, 1.548, -0.1453, 0.07204, 1.267, 0.3073, 1.267, 0.3073, 1.309, 0.07204, 1.309, 0.5426, 1.352, 0.7779, 1.352, 0.7779, 1.395, 0.5426, 1.395, 0.07204, 1.031, 0.3073, 1.031, 0.3073, 1.267, 0.07204, 1.267, 0.5426, 0.09004, 0.7779, 0.09004, 0.7779, 0.3253, 0.5426, 0.3253, 1.42, 1.267, 1.42, 1.031, 1.463, 1.031, 1.463, 1.267, 1.591, 1.267, 1.591, 1.031, 1.634, 1.031, 1.634, 1.267, 0.07204, 1.395, 0.3073, 1.395, 0.3073, 1.438, 0.07204, 1.438, 0.5426, 1.309, 0.7779, 1.309, 0.7779, 1.352, 0.5426, 1.352, 1.249, 0.3253, 1.249, 0.5606, 1.013, 0.5606, 1.013, 0.3253, -0.1633, 0.7959, -0.3986, 0.7959, -0.3986, 0.5606, -0.1633, 0.5606, 1.548, 1.031, 1.548, 0.7959, 1.591, 0.7959, 1.591, 1.031, 1.42, 1.031, 1.42, 0.7959, 1.463, 0.7959, 1.463, 1.031, 1.42, 0.5606, 1.42, 0.7959, 1.377, 0.7959, 1.377, 0.5606, -0.6339, 1.352, -0.3986, 1.352, -0.3986, 1.395, -0.6339, 1.395, 1.013, 0.09004, 0.7779, 0.09004, 0.7779, -0.1453, 1.013, -0.1453, 1.249, -0.1453, 1.013, -0.1453, 1.013, -0.3806, 1.249, -0.3806, -0.1633, 1.587, -0.1633, 1.352, -0.1205, 1.352, -0.1205, 1.587, 1.463, -0.1453, 1.463, -0.3806, 1.505, -0.3806, 1.505, -0.1453, 1.291, 0.09004, 1.291, 0.3253, 1.249, 0.3253, 1.249, 0.09004, 0.5426, 1.395, 0.7779, 1.395, 0.7779, 1.438, 0.5426, 1.438, 0.07204, 0.7959, -0.1633, 0.7959, -0.1633, 0.5606, 0.07204, 0.5606, -0.1633, 0.09004, -0.1633, -0.1453, 0.07204, -0.1453, 0.07204, 0.09004, 1.013, 1.395, 0.7779, 1.395, 0.7779, 1.352, 1.013, 1.352, 1.42, 0.3253, 1.42, 0.09004, 1.463, 0.09004, 1.463, 0.3253, 0.07204, 1.481, 0.3073, 1.481, 0.3073, 1.523, 0.07204, 1.523, 0.3073, 1.481, 0.5426, 1.481, 0.5426, 1.523, 0.3073, 1.523, 0.5426, -0.3806, 0.5426, -0.1453, 0.3073, -0.1453, 0.3073, -0.3806, -0.1633, 1.031, -0.1633, 0.7959, 0.07204, 0.7959, 0.07204, 1.031, 1.291, 0.3253, 1.291, 0.09004, 1.334, 0.09004, 1.334, 0.3253, 1.334, 0.7959, 1.334, 0.5606, 1.377, 0.5606, 1.377, 0.7959, 0.3073, 1.352, 0.5426, 1.352, 0.5426, 1.395, 0.3073, 1.395, -0.3986, 1.523, -0.1633, 1.523, -0.1633, 1.566, -0.3986, 1.566, 1.013, 0.5606, 1.249, 0.5606, 1.249, 0.7959, 1.013, 0.7959, 0.3073, -0.3806, 0.3073, -0.6159, 0.5426, -0.6159, 0.5426, -0.3806, 1.334, 1.031, 1.334, 0.7959, 1.377, 0.7959, 1.377, 1.031, 1.505, 1.267, 1.505, 1.031, 1.548, 1.031, 1.548, 1.267, 1.505, 0.7959, 1.505, 0.5606, 1.548, 0.5606, 1.548, 0.7959, 0.07204, 1.309, 0.3073, 1.309, 0.3073, 1.352, 0.07204, 1.352, 0.7779, 0.7959, 0.7779, 0.5606, 1.013, 0.5606, 1.013, 0.7959, 0.7779, -0.6159, 1.013, -0.6159, 1.013, -0.3806, 0.7779, -0.3806, 1.463, 0.7959, 1.463, 0.5606, 1.505, 0.5606, 1.505, 0.7959, 1.42, 0.5606, 1.42, 0.3253, 1.463, 0.3253, 1.463, 0.5606, 1.505, 1.502, 1.505, 1.267, 1.548, 1.267, 1.548, 1.502, 0.7779, 1.395, 1.013, 1.395, 1.013, 1.438, 0.7779, 1.438, 0.3073, 0.09004, 0.07204, 0.09004, 0.07204, -0.1453, 0.3073, -0.1453, 1.013, 0.3253, 1.013, 0.5606, 0.7779, 0.5606, 0.7779, 0.3253, 1.334, 0.09004, 1.334, -0.1453, 1.377, -0.1453, 1.377, 0.09004, 1.463, 1.267, 1.463, 1.031, 1.505, 1.031, 1.505, 1.267, 1.334, 1.031, 1.334, 1.267, 1.291, 1.267, 1.291, 1.031, 1.013, 1.395, 1.249, 1.395, 1.249, 1.438, 1.013, 1.438, 1.013, 1.031, 1.013, 1.267, 0.7779, 1.267, 0.7779, 1.031, 0.7779, 1.031, 0.7779, 0.7959, 1.013, 0.7959, 1.013, 1.031, 1.548, 0.5606, 1.548, 0.3253, 1.591, 0.3253, 1.591, 0.5606, 1.377, 1.502, 1.377, 1.267, 1.42, 1.267, 1.42, 1.502, 0.07204, 1.309, -0.1633, 1.309, -0.1633, 1.267, 0.07204, 1.267, 0.3073, 1.309, 0.5426, 1.309, 0.5426, 1.352, 0.3073, 1.352, -0.3986, 1.031, -0.6339, 1.031, -0.6339, 0.7959, -0.3986, 0.7959, -0.1633, 0.5606, -0.3986, 0.5606, -0.3986, 0.3253, -0.1633, 0.3253, 1.291, 0.09004, 1.291, -0.1453, 1.334, -0.1453, 1.334, 0.09004, 1.42, -0.1453, 1.42, -0.3806, 1.463, -0.3806, 1.463, -0.1453, 0.7779, 1.481, 1.013, 1.481, 1.013, 1.523, 0.7779, 1.523, 0.07204, 1.352, 0.3073, 1.352, 0.3073, 1.395, 0.07204, 1.395, -0.3986, 0.5606, -0.6339, 0.5606, -0.6339, 0.3253, -0.3986, 0.3253, 0.3073, 1.031, 0.3073, 0.7959, 0.5426, 0.7959, 0.5426, 1.031, 0.3073, 1.481, 0.07204, 1.481, 0.07204, 1.438, 0.3073, 1.438, 1.548, -0.3806, 1.548, -0.6159, 1.591, -0.6159, 1.591, -0.3806, 1.334, 0.5606, 1.334, 0.7959, 1.291, 0.7959, 1.291, 0.5606, -0.3986, 1.395, -0.1633, 1.395, -0.1633, 1.438, -0.3986, 1.438, 0.7779, -0.3806, 0.5426, -0.3806, 0.5426, -0.6159, 0.7779, -0.6159, 0.07204, 0.7959, 0.3073, 0.7959, 0.3073, 1.031, 0.07204, 1.031, 1.334, -0.3806, 1.334, -0.6159, 1.377, -0.6159, 1.377, -0.3806, 1.548, 1.267, 1.548, 1.031, 1.591, 1.031, 1.591, 1.267, 1.591, 0.5606, 1.591, 0.7959, 1.548, 0.7959, 1.548, 0.5606, 1.013, 1.481, 1.249, 1.481, 1.249, 1.523, 1.013, 1.523, -0.1633, 0.09004, -0.3986, 0.09004, -0.3986, -0.1453, -0.1633, -0.1453, 0.07204, 0.3253, 0.07204, 0.09004, 0.3073, 0.09004, 0.3073, 0.3253, 1.249, 1.031, 1.249, 0.7959, 1.291, 0.7959, 1.291, 1.031, 1.377, -0.1453, 1.377, -0.3806, 1.42, -0.3806, 1.42, -0.1453, -0.3986, 1.309, -0.6339, 1.309, -0.6339, 1.267, -0.3986, 1.267, 0.5426, 1.481, 0.7779, 1.481, 0.7779, 1.523, 0.5426, 1.523, -0.3986, 1.031, -0.3986, 1.267, -0.6339, 1.267, -0.6339, 1.031, 0.3073, 1.031, 0.5426, 1.031, 0.5426, 1.267, 0.3073, 1.267, 1.334, 0.3253, 1.334, 0.09004, 1.377, 0.09004, 1.377, 0.3253, 1.463, 0.5606, 1.463, 0.3253, 1.505, 0.3253, 1.505, 0.5606, -0.1205, 1.587, -0.1205, 1.352, -0.07764, 1.352, -0.07764, 1.587, -0.3986, 1.309, -0.1633, 1.309, -0.1633, 1.352, -0.3986, 1.352, 0.3073, -0.3806, 0.07204, -0.3806, 0.07204, -0.6159, 0.3073, -0.6159, -0.6339, 0.3253, -0.6339, 0.09004, -0.3986, 0.09004, -0.3986, 0.3253, 1.505, 0.09004, 1.505, -0.1453, 1.548, -0.1453, 1.548, 0.09004, -0.01359, 1.587, -0.01359, 1.352, 0.02922, 1.352, 0.02922, 1.587, 0.3073, 1.267, 0.5426, 1.267, 0.5426, 1.309, 0.3073, 1.309, 0.3073, 1.395, 0.5426, 1.395, 0.5426, 1.438, 0.3073, 1.438, -0.1633, 0.3253, -0.1633, 0.09004, 0.07204, 0.09004, 0.07204, 0.3253, 0.7779, 1.031, 0.5426, 1.031, 0.5426, 0.7959, 0.7779, 0.7959, 1.334, -0.1453, 1.334, -0.3806, 1.377, -0.3806, 1.377, -0.1453, 1.463, 1.031, 1.463, 0.7959, 1.505, 0.7959, 1.505, 1.031, 1.291, 1.031, 1.291, 1.267, 1.249, 1.267, 1.249, 1.031, -0.3986, 1.438, -0.1633, 1.438, -0.1633, 1.481, -0.3986, 1.481, 1.013, 0.3253, 0.7779, 0.3253, 0.7779, 0.09004, 1.013, 0.09004, 0.3073, 0.09004, 0.3073, -0.1453, 0.5426, -0.1453, 0.5426, 0.09004, 1.548, 1.502, 1.548, 1.267, 1.591, 1.267, 1.591, 1.502, 1.548, -0.1453, 1.548, -0.3806, 1.591, -0.3806, 1.591, -0.1453, 1.42, 0.7959, 1.42, 1.031, 1.377, 1.031, 1.377, 0.7959, -0.6339, 1.309, -0.3986, 1.309, -0.3986, 1.352, -0.6339, 1.352, 0.07204, 0.5606, -0.1633, 0.5606, -0.1633, 0.3253, 0.07204, 0.3253, 0.07204, -0.1453, 0.07204, -0.3806, 0.3073, -0.3806, 0.3073, -0.1453, 1.291, -0.3806, 1.291, -0.1453, 1.249, -0.1453, 1.249, -0.3806, 1.377, 0.09004, 1.377, -0.1453, 1.42, -0.1453, 1.42, 0.09004, -0.1633, 1.309, -0.3986, 1.309, -0.3986, 1.267, -0.1633, 1.267, -0.6339, 1.395, -0.3986, 1.395, -0.3986, 1.438, -0.6339, 1.438, 0.5426, 0.09004, 0.5426, 0.3253, 0.3073, 0.3253, 0.3073, 0.09004, -0.3986, -0.3806, -0.3986, -0.6159, -0.1633, -0.6159, -0.1633, -0.3806, 1.249, 1.502, 1.249, 1.267, 1.291, 1.267, 1.291, 1.502, 1.334, 1.502, 1.334, 1.267, 1.377, 1.267, 1.377, 1.502, 0.7779, 1.438, 1.013, 1.438, 1.013, 1.481, 0.7779, 1.481, -0.3986, 1.352, -0.1633, 1.352, -0.1633, 1.395, -0.3986, 1.395, -0.3986, -0.1453, -0.6339, -0.1453, -0.6339, -0.3806, -0.3986, -0.3806, -0.1633, 1.267, -0.3986, 1.267, -0.3986, 1.031, -0.1633, 1.031, 1.334, 0.5606, 1.334, 0.3253, 1.377, 0.3253, 1.377, 0.5606, 1.505, -0.3806, 1.505, -0.6159, 1.548, -0.6159, 1.548, -0.3806, 1.291, 0.3253, 1.291, 0.5606, 1.249, 0.5606, 1.249, 0.3253, -0.6339, 1.481, -0.3986, 1.481, -0.3986, 1.523, -0.6339, 1.523, 0.7779, -0.1453, 0.5426, -0.1453, 0.5426, -0.3806, 0.7779, -0.3806, -0.1633, -0.1453, -0.1633, -0.3806, 0.07204, -0.3806, 0.07204, -0.1453, -0.07764, 1.587, -0.07764, 1.352, -0.03482, 1.352, -0.03482, 1.587, 1.334, 1.267, 1.334, 1.031, 1.377, 1.031, 1.377, 1.267, 1.249, 1.309, 1.013, 1.309, 1.013, 1.267, 1.249, 1.267, -0.6339, 1.523, -0.3986, 1.523, -0.3986, 1.566, -0.6339, 1.566, -0.3986, 0.7959, -0.6339, 0.7959, -0.6339, 0.5606, -0.3986, 0.5606, 1.249, 0.3253, 1.013, 0.3253, 1.013, 0.09004, 1.249, 0.09004, 1.548, 0.09004, 1.548, -0.1453, 1.591, -0.1453, 1.591, 0.09004, 1.463, 1.502, 1.463, 1.267, 1.505, 1.267, 1.505, 1.502, 1.463, -0.3806, 1.463, -0.6159, 1.505, -0.6159, 1.505, -0.3806, 0.7779, 1.309, 1.013, 1.309, 1.013, 1.352, 0.7779, 1.352, 1.013, -0.1453, 0.7779, -0.1453, 0.7779, -0.3806, 1.013, -0.3806, -0.3986, 1.031, -0.3986, 0.7959, -0.1633, 0.7959, -0.1633, 1.031, 1.505, 0.5606, 1.505, 0.3253, 1.548, 0.3253, 1.548, 0.5606, 1.42, 0.09004, 1.42, -0.1453, 1.463, -0.1453, 1.463, 0.09004, 1.463, 0.3253, 1.463, 0.09004, 1.505, 0.09004, 1.505, 0.3253, 1.013, 1.352, 1.249, 1.352, 1.249, 1.395, 1.013, 1.395, 0.07204, 1.031, 0.07204, 1.267, -0.1633, 1.267, -0.1633, 1.031, 0.5426, 0.7959, 0.5426, 0.5606, 0.7779, 0.5606, 0.7779, 0.7959, 1.548, 0.3253, 1.548, 0.09004, 1.591, 0.09004, 1.591, 0.3253, 1.463, 0.09004, 1.463, -0.1453, 1.505, -0.1453, 1.505, 0.09004, 1.463, -0.6159, 1.463, -0.3806, 1.42, -0.3806, 1.42, -0.6159, 0.3073, 1.438, 0.5426, 1.438, 0.5426, 1.481, 0.3073, 1.481, -0.3986, -0.3806, -0.6339, -0.3806, -0.6339, -0.6159, -0.3986, -0.6159, 0.7779, 0.5606, 0.5426, 0.5606, 0.5426, 0.3253, 0.7779, 0.3253, 1.291, 1.502, 1.291, 1.267, 1.334, 1.267, 1.334, 1.502, 1.42, 1.502, 1.42, 1.267, 1.463, 1.267, 1.463, 1.502, 1.291, 0.5606, 1.291, 0.7959, 1.249, 0.7959, 1.249, 0.5606, 0.7779, 1.267, 1.013, 1.267, 1.013, 1.309, 0.7779, 1.309, 0.07204, -0.3806, -0.1633, -0.3806, -0.1633, -0.6159, 0.07204, -0.6159, 0.07204, 0.5606, 0.3073, 0.5606, 0.3073, 0.7959, 0.07204, 0.7959, 1.591, -0.3806, 1.591, -0.6159, 1.634, -0.6159, 1.634, -0.3806, 1.377, 0.5606, 1.377, 0.3253, 1.42, 0.3253, 1.42, 0.5606, 1.334, -0.3806, 1.334, -0.1453, 1.291, -0.1453, 1.291, -0.3806, -0.6339, 1.438, -0.3986, 1.438, -0.3986, 1.481, -0.6339, 1.481])
me_plane_001.materials.append(mat_material_002)
me_plane_001.use_remesh_preserve_volume = False
me_plane_001.use_remesh_preserve_attributes = False
me_plane_001.use_mirror_vertex_groups = False
me_plane_001.update()

# ---- objects
ob_plane = bpy.data.objects.new('Plane', me_plane_003)
ob_plane_001 = bpy.data.objects.new('Plane.001', me_plane_002)
ob_plane_002 = bpy.data.objects.new('Plane.002', me_plane_001)
ob_camera_001 = bpy.data.objects.new('Camera.001', cam_camera)
ob_lamp_001 = bpy.data.objects.new('Lamp.001', light_lamp)
ob_lamp = bpy.data.objects.new('Lamp', light_lamp)
ob_camera = bpy.data.objects.new('Camera', cam_camera)

# ---- transforms, parenting, visibility, modifiers, constraints
ob_plane.location = (1.778, -1.004, -0.06469)
ob_plane.scale = (14.67, 14.67, 14.67)
ob_plane.lineart.crease_threshold = 0.0
ob_plane_001.location = (1.002, -0.9816, 0.0)
ob_plane_001.rotation_euler = (0.0, 0.0, 1.571)
ob_plane_001.lineart.crease_threshold = 0.0
ob_plane_002.location = (1.002, -0.9816, 0.0)
ob_plane_002.rotation_euler = (0.0, 0.0, 1.571)
ob_plane_002.lineart.crease_threshold = 0.0
ob_camera_001.location = (-5.505, -8.463, 5.344)
ob_camera_001.rotation_euler = (1.109, 0.01082, -0.7559)
ob_camera_001.lock_rotations_4d = False
ob_camera_001.empty_display_type = 'ARROWS'
ob_camera_001.color = (0.0, 0.0, 0.0, 0.0)
ob_camera_001.display_type = 'WIRE'
ob_camera_001.lineart.crease_threshold = 0.0
ob_lamp_001.location = (2.008, -5.058, 5.904)
ob_lamp_001.rotation_euler = (0.6503, 0.05522, 0.2956)
ob_lamp_001.lock_rotations_4d = False
ob_lamp_001.empty_display_type = 'ARROWS'
ob_lamp_001.color = (0.0, 0.0, 0.0, 0.0)
ob_lamp_001.lineart.crease_threshold = 0.0
ob_lamp.location = (4.076, 1.005, 5.904)
ob_lamp.rotation_euler = (0.6503, 0.05522, 1.866)
ob_lamp.lock_rotations_4d = False
ob_lamp.empty_display_type = 'ARROWS'
ob_lamp.color = (0.0, 0.0, 0.0, 0.0)
ob_lamp.lineart.crease_threshold = 0.0
ob_camera.location = (7.481, -6.508, 5.344)
ob_camera.rotation_euler = (1.109, 0.01082, 0.8149)
ob_camera.lock_rotations_4d = False
ob_camera.empty_display_type = 'ARROWS'
ob_camera.color = (0.0, 0.0, 0.0, 0.0)
ob_camera.display_type = 'WIRE'
ob_camera.lineart.crease_threshold = 0.0

# ---- collection membership
col_collection_1.objects.link(ob_plane)
col_collection_1.objects.link(ob_plane_001)
col_collection_1.objects.link(ob_plane_002)
col_collection_1.objects.link(ob_camera_001)
col_collection_1.objects.link(ob_lamp_001)
col_collection_1.objects.link(ob_lamp)
col_collection_1.objects.link(ob_camera)

# ---- scene / render settings (as saved in the file)
scene.camera = ob_camera
scene.frame_start = 1; scene.frame_end = 250; scene.frame_set(0)
scene.render.engine = 'BLENDER_EEVEE_NEXT'
scene.render.image_settings.compression = 90
scene.render.resolution_percentage = 50
scene.render.dither_intensity = 0.0
scene.cycles.use_denoising = False
scene.cycles.samples = 10
scene.cycles.sampling_pattern = 'TABULATED_SOBOL'
scene.cycles.light_sampling_threshold = 0.0
scene.cycles.use_adaptive_sampling = False
scene.cycles.use_light_tree = False
scene.cycles.blur_glossy = 0.0
scene.cycles.volume_bounces = 1
scene.cycles.pixel_filter_type = 'GAUSSIAN'
scene.cycles.sample_clamp_indirect = 0.0
scene.view_settings.view_transform = 'Standard'
bpy.context.view_layer.update()
